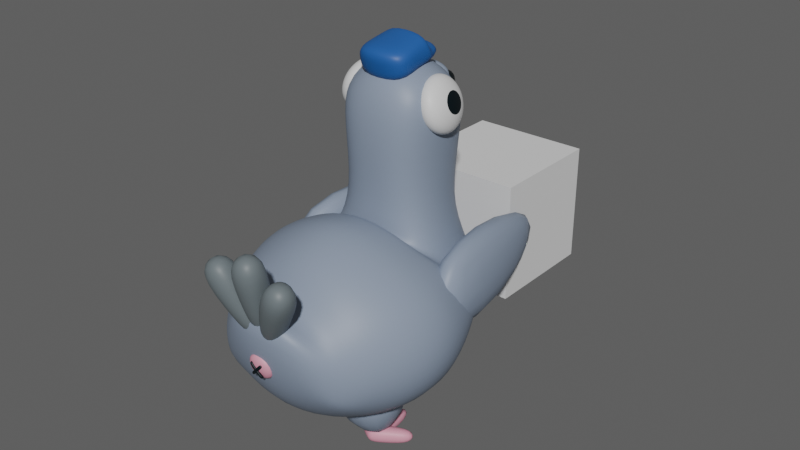 # Source: player.blend  (saved by Blender 4.0.36; exported with 4.5.12 LTS)
import bpy
from mathutils import Matrix  # noqa: F401  (used for matrix-valued properties, if any)

bpy.ops.wm.read_factory_settings(use_empty=True)
scene = bpy.context.scene
scene.name = 'Scene'

# ---- collections
col_collection = bpy.data.collections.new('Collection'); scene.collection.children.link(col_collection)

# ---- materials (node trees are filled in below, after node groups)
mat_material_006 = bpy.data.materials.new('Material.006')
mat_material_006.use_transparent_shadow = False
mat_material_003 = bpy.data.materials.new('Material.003')
mat_material_003.use_transparent_shadow = False
mat_material_001 = bpy.data.materials.new('Material.001')
mat_material_001.use_transparent_shadow = False
mat_material_002 = bpy.data.materials.new('Material.002')
mat_material_002.use_transparent_shadow = False
mat_material_004 = bpy.data.materials.new('Material.004')
mat_material_004.use_transparent_shadow = False
mat_material_005 = bpy.data.materials.new('Material.005')
mat_material_005.use_transparent_shadow = False
mat_material_007 = bpy.data.materials.new('Material.007')
mat_material_007.use_transparent_shadow = False

# ---- material node trees
mat_material_006.use_nodes = True; mat_material_006.node_tree.nodes.clear()
_N = mat_material_006.node_tree.nodes; _L = mat_material_006.node_tree.links
n0 = _N.new('ShaderNodeBsdfPrincipled'); n0.name = 'Principled BSDF'; n0.location = (10, 300)
n0.inputs[0].default_value = (0.02095, 0.102, 0.3917, 1.0)
n0.inputs[3].default_value = 1.45
n1 = _N.new('ShaderNodeOutputMaterial'); n1.name = 'Material Output'; n1.location = (300, 300)
_L.new(n0.outputs[0], n1.inputs[0])
n1.is_active_output = True
mat_material_003.use_nodes = True; mat_material_003.node_tree.nodes.clear()
_N = mat_material_003.node_tree.nodes; _L = mat_material_003.node_tree.links
n0 = _N.new('ShaderNodeBsdfPrincipled'); n0.name = 'Principled BSDF'; n0.location = (10, 300)
n0.inputs[0].default_value = (0.2664, 0.3185, 0.4232, 1.0)
n0.inputs[3].default_value = 1.45
n1 = _N.new('ShaderNodeOutputMaterial'); n1.name = 'Material Output'; n1.location = (300, 300)
_L.new(n0.outputs[0], n1.inputs[0])
n1.is_active_output = True
mat_material_001.use_nodes = True; mat_material_001.node_tree.nodes.clear()
_N = mat_material_001.node_tree.nodes; _L = mat_material_001.node_tree.links
n0 = _N.new('ShaderNodeBsdfPrincipled'); n0.name = 'Principled BSDF'; n0.location = (10, 300)
n0.inputs[3].default_value = 1.45
n1 = _N.new('ShaderNodeOutputMaterial'); n1.name = 'Material Output'; n1.location = (300, 300)
_L.new(n0.outputs[0], n1.inputs[0])
n1.is_active_output = True
mat_material_002.use_nodes = True; mat_material_002.node_tree.nodes.clear()
_N = mat_material_002.node_tree.nodes; _L = mat_material_002.node_tree.links
n0 = _N.new('ShaderNodeBsdfPrincipled'); n0.name = 'Principled BSDF'; n0.location = (10, 300)
n0.inputs[0].default_value = (0.0, 0.006049, 0.009721, 1.0)
n0.inputs[3].default_value = 1.45
n1 = _N.new('ShaderNodeOutputMaterial'); n1.name = 'Material Output'; n1.location = (300, 300)
_L.new(n0.outputs[0], n1.inputs[0])
n1.is_active_output = True
mat_material_004.use_nodes = True; mat_material_004.node_tree.nodes.clear()
_N = mat_material_004.node_tree.nodes; _L = mat_material_004.node_tree.links
n0 = _N.new('ShaderNodeBsdfPrincipled'); n0.name = 'Principled BSDF'; n0.location = (10, 300)
n0.inputs[0].default_value = (0.0, 0.006049, 0.009721, 1.0)
n0.inputs[3].default_value = 1.45
n1 = _N.new('ShaderNodeOutputMaterial'); n1.name = 'Material Output'; n1.location = (300, 300)
_L.new(n0.outputs[0], n1.inputs[0])
n1.is_active_output = True
mat_material_005.use_nodes = True; mat_material_005.node_tree.nodes.clear()
_N = mat_material_005.node_tree.nodes; _L = mat_material_005.node_tree.links
n0 = _N.new('ShaderNodeBsdfPrincipled'); n0.name = 'Principled BSDF'; n0.location = (10, 300)
n0.inputs[0].default_value = (0.1635, 0.1942, 0.2088, 1.0)
n0.inputs[3].default_value = 1.45
n1 = _N.new('ShaderNodeOutputMaterial'); n1.name = 'Material Output'; n1.location = (300, 300)
_L.new(n0.outputs[0], n1.inputs[0])
n1.is_active_output = True
mat_material_007.use_nodes = True; mat_material_007.node_tree.nodes.clear()
_N = mat_material_007.node_tree.nodes; _L = mat_material_007.node_tree.links
n0 = _N.new('ShaderNodeBsdfPrincipled'); n0.name = 'Principled BSDF'; n0.location = (10, 300)
n0.inputs[0].default_value = (0.8057, 0.3209, 0.4517, 1.0)
n0.inputs[3].default_value = 1.45
n1 = _N.new('ShaderNodeOutputMaterial'); n1.name = 'Material Output'; n1.location = (300, 300)
_L.new(n0.outputs[0], n1.inputs[0])
n1.is_active_output = True

# ---- world
world_world = bpy.data.worlds.new('World'); scene.world = world_world
world_world.use_nodes = True; world_world.node_tree.nodes.clear()
_N = world_world.node_tree.nodes; _L = world_world.node_tree.links
n0 = _N.new('ShaderNodeOutputWorld'); n0.name = 'World Output'; n0.location = (300, 300)
n1 = _N.new('ShaderNodeBackground'); n1.name = 'Background'; n1.location = (10, 300)
n1.inputs[0].default_value = (0.1197, 0.1197, 0.1197, 1.0)
_L.new(n1.outputs[0], n0.inputs[0])
n0.is_active_output = True
world_world.color = (0.05088, 0.05088, 0.05088)
world_world.use_sun_shadow = False
world_world.sun_shadow_jitter_overblur = 0.0

# ---- meshes
me_cube_017 = bpy.data.meshes.new('Cube.017')
me_cube_017.from_pydata([(-0.1309, 10.73, 2.512), (-0.562, 11.51, 7.112), (-0.1309, 11.28, 2.512), (-0.562, 12.51, 7.112), (0.4169, 10.73, 2.512), (0.7431, 11.51, 7.112), (0.4169, 11.28, 2.512), (0.7431, 12.51, 7.112), (-1.145, 10.84, 4.828), (-1.145, 12.97, 4.828), (1.374, 12.97, 4.828), (1.374, 10.84, 4.828), (-1.088, 10.92, 5.172), (-1.088, 12.92, 5.172), (1.31, 12.92, 5.172), (1.31, 10.92, 5.172), (-0.7633, 11.29, 6.437), (-0.7633, 12.66, 6.437), (0.9586, 12.66, 6.437), (0.9586, 11.29, 6.437), (-1.427, 12.86, 3.67), (1.684, 12.86, 3.67), (1.684, 10.05, 3.67), (-1.427, 10.05, 3.67), (1.944, 4.213, 10.64), (2.178, 4.506, 15.27), (1.823, 9.977, 10.07), (1.943, 10.88, 15.0), (3.354, 11.19, 6.591), (3.837, 3.597, 8.608), (5.115, -4.37, 3.945), (4.694, -5.033, 8.097), (3.543, -10.21, 4.588), (3.208, -9.797, 7.272), (-0.1377, 10.71, 9.85), (-0.2108, 11.77, 15.88), (-0.0645, 2.668, 10.88), (-0.1662, 3.357, 16.27), (-0.004974, 11.75, 4.535), (-0.04659, 2.046, 10.12), (0.1533, -5.018, 1.492), (-0.01924, -4.027, 10.67), (0.2275, -12.62, 4.897), (0.06555, -10.43, 8.162), (4.95, -0.04732, 8.419), (5.177, 3.117, 4.306), (0.1008, 4.223, 1.254), (-0.0414, -0.3337, 10.64), (1.232, 11.69, 15.59), (2.074, 11.02, 13.44), (2.181, 7.114, 10.36), (2.301, 7.741, 15.54), (2.121, 4.054, 13.75), (1.107, 2.907, 10.8), (4.167, 6.454, 7.242), (2.259, 2.301, 9.58), (2.473, 11.32, 7.943), (2.841, 3.632, 8.582), (5.622, -4.726, 6.037), (2.634, -4.725, 9.644), (4.48, 2.045, 8.502), (5.433, -0.5498, 4.019), (3.512, -10.37, 5.918), (1.898, -10.25, 7.772), (3.945, -7.859, 7.763), (4.164, -7.823, 4.309), (0.9327, 10.62, 9.988), (1.264, 3.648, 15.96), (1.768, 12.07, 5.439), (3.105, -4.521, 2.502), (2.305, -11.85, 5.109), (-0.05566, -9.032, 2.56), (0.01388, -7.242, 9.932), (0.2475, -13.51, 9.022), (0.1286, -0.4527, 1.304), (-0.02933, 2.043, 9.169), (-0.03532, -1.836, 10.81), (-0.2074, 7.606, 17.1), (-0.05002, 12.22, 6.862), (-0.1189, 2.186, 14.06), (-0.1739, 12.68, 13.54), (5.044, -2.394, 8.297), (4.295, 8.508, 5.676), (0.03981, 9.594, 2.797), (-0.04536, 1.004, 10.41), (2.802, -0.5367, 9.815), (5.82, 1.511, 6.422), (3.043, 4.235, 2.396), (1.121, 12.51, 13.47), (2.424, 7.553, 13.61), (1.294, 12.35, 7.339), (3.085, 6.515, 7.876), (4.744, -7.941, 5.939), (3.26, -0.2666, 2.454), (6.011, -1.519, 6.198), (1.86, -12.99, 8.923), (2.477, -8.332, 3.204), (2.222, -7.635, 9.095), (1.674, 2.311, 8.976), (2.834, -2.394, 9.831), (1.211, 7.736, 16.73), (1.183, 2.484, 13.94), (2.586, 1.095, 9.72), (5.07, 4.297, 6.736), (2.402, 9.757, 3.881), (-2.082, 4.116, 10.58), (-2.486, 4.394, 15.2), (-2.011, 9.885, 10.01), (-2.32, 10.77, 14.93), (-3.428, 11.02, 6.483), (-3.891, 3.411, 8.486), (-4.901, -4.611, 3.787), (-4.622, -5.258, 7.95), (-3.282, -10.38, 4.48), (-3.05, -9.948, 7.173), (-4.952, -0.2865, 8.262), (-5.068, 2.869, 4.144), (-1.641, 11.63, 15.55), (-2.395, 10.91, 13.37), (-2.344, 7.005, 10.29), (-2.659, 7.621, 15.46), (-2.369, 3.945, 13.68), (-1.235, 2.85, 10.76), (-4.206, 6.252, 7.109), (-2.333, 2.19, 9.507), (-2.599, 11.2, 7.863), (-2.895, 3.493, 8.491), (-5.479, -4.994, 5.862), (-2.625, -4.852, 9.561), (-4.511, 1.828, 8.36), (-5.268, -0.8083, 3.85), (-3.298, -10.53, 5.81), (-1.753, -10.34, 7.714), (-3.828, -8.047, 7.639), (-4.131, -8.216, 3.993), (-1.17, 11.12, 9.833), (-1.588, 3.579, 15.92), (-1.813, 11.98, 5.382), (-2.839, -4.664, 2.407), (-1.865, -11.95, 5.043), (-5.012, -2.637, 8.138), (-4.303, 8.301, 5.539), (-2.85, -0.6732, 9.725), (-5.767, 1.231, 6.239), (-2.88, 4.092, 2.302), (-1.463, 12.44, 13.42), (-2.709, 7.429, 13.53), (-1.412, 12.28, 7.296), (-3.149, 6.365, 7.778), (-4.559, -8.166, 5.791), (-3.044, -0.4189, 2.354), (-5.913, -1.807, 6.009), (-1.366, -13.07, 8.872), (-2.618, -8.455, 3.123), (-2.158, -7.741, 9.026), (-1.727, 2.229, 8.922), (-2.86, -2.531, 9.741), (-1.612, 7.668, 16.68), (-1.419, 2.421, 13.89), (-2.651, 0.9681, 9.637), (-5.064, 4.052, 6.575), (-2.361, 9.642, 3.806), (2.338, 9.849, 14.99), (2.665, 8.806, 14.81), (2.525, 9.587, 14.54), (2.299, 10.07, 14.32), (2.024, 10.18, 14.17), (1.74, 9.899, 14.14), (1.491, 9.273, 14.21), (1.314, 8.396, 14.37), (2.76, 8.402, 14.64), (2.701, 8.84, 14.22), (2.53, 9.093, 13.9), (2.274, 9.122, 13.72), (1.971, 8.923, 13.72), (1.667, 8.526, 13.89), (1.41, 7.992, 14.2), (2.825, 7.844, 14.58), (2.82, 7.81, 14.12), (2.685, 7.747, 13.76), (2.441, 7.665, 13.58), (2.126, 7.577, 13.58), (1.786, 7.496, 13.78), (1.474, 7.434, 14.15), (2.84, 7.282, 14.66), (2.849, 6.771, 14.26), (2.723, 6.39, 13.94), (2.482, 6.196, 13.77), (2.164, 6.22, 13.76), (1.815, 6.457, 13.92), (1.49, 6.872, 14.22), (2.803, 6.866, 14.84), (2.78, 6.003, 14.6), (2.634, 5.386, 14.39), (2.386, 5.11, 14.25), (2.074, 5.216, 14.21), (1.747, 5.689, 14.26), (1.453, 6.456, 14.41), (2.724, 6.708, 15.09), (2.633, 5.711, 15.06), (2.441, 5.004, 14.99), (2.177, 4.697, 14.9), (1.882, 4.834, 14.81), (1.599, 5.397, 14.72), (1.373, 6.298, 14.65), (2.622, 6.85, 15.33), (2.446, 5.973, 15.5), (2.197, 5.347, 15.57), (1.913, 5.068, 15.53), (1.637, 5.177, 15.39), (1.412, 5.659, 15.17), (1.272, 6.44, 14.9), (2.699, 7.845, 15.09), (2.527, 7.254, 15.51), (2.269, 6.72, 15.82), (1.966, 6.323, 15.99), (1.663, 6.123, 15.99), (1.407, 6.153, 15.81), (1.236, 6.406, 15.49), (1.176, 6.844, 15.07), (1.237, 7.401, 14.62), (2.463, 7.812, 15.56), (2.151, 7.75, 15.93), (1.811, 7.669, 16.13), (1.495, 7.581, 16.13), (1.252, 7.499, 15.95), (1.117, 7.436, 15.59), (1.112, 7.402, 15.12), (2.447, 8.374, 15.49), (2.122, 8.789, 15.79), (1.773, 9.026, 15.95), (1.454, 9.05, 15.94), (1.214, 8.856, 15.77), (1.088, 8.475, 15.45), (1.096, 7.964, 15.05), (2.484, 8.79, 15.3), (2.19, 9.557, 15.45), (1.862, 10.03, 15.5), (1.551, 10.14, 15.45), (1.303, 9.86, 15.32), (1.156, 9.243, 15.11), (1.133, 8.38, 14.86), (2.564, 8.948, 15.06), (2.055, 10.41, 14.9), (1.759, 10.55, 14.81), (1.496, 10.24, 14.72), (1.304, 9.535, 14.65), (1.213, 8.538, 14.62), (-2.669, 9.767, 14.88), (-2.996, 8.735, 14.68), (-2.818, 9.495, 14.41), (-2.561, 9.955, 14.19), (-2.264, 10.04, 14.07), (-1.972, 9.748, 14.06), (-1.73, 9.114, 14.15), (-1.574, 8.237, 14.35), (-3.08, 8.328, 14.5), (-2.974, 8.744, 14.07), (-2.764, 8.974, 13.76), (-2.484, 8.982, 13.6), (-2.175, 8.767, 13.62), (-1.885, 8.363, 13.82), (-1.658, 7.83, 14.17), (-3.146, 7.772, 14.44), (-3.094, 7.717, 13.96), (-2.921, 7.631, 13.61), (-2.654, 7.528, 13.44), (-2.332, 7.425, 13.48), (-2.005, 7.335, 13.71), (-1.723, 7.274, 14.11), (-3.174, 7.215, 14.52), (-3.147, 6.687, 14.11), (-2.991, 6.286, 13.8), (-2.729, 6.073, 13.65), (-2.401, 6.08, 13.67), (-2.058, 6.306, 13.86), (-1.752, 6.717, 14.19), (-3.159, 6.806, 14.71), (-3.118, 5.932, 14.47), (-2.953, 5.299, 14.28), (-2.688, 5.005, 14.16), (-2.364, 5.093, 14.14), (-2.03, 5.551, 14.22), (-1.736, 6.308, 14.38), (-3.103, 6.656, 14.97), (-3.016, 5.653, 14.95), (-2.819, 4.935, 14.9), (-2.543, 4.611, 14.84), (-2.23, 4.729, 14.77), (-1.927, 5.272, 14.7), (-1.681, 6.158, 14.64), (-3.023, 6.803, 15.23), (-2.867, 5.926, 15.42), (-2.625, 5.291, 15.52), (-2.333, 4.996, 15.5), (-2.036, 5.085, 15.38), (-1.778, 5.545, 15.17), (-1.6, 6.305, 14.9), (-3.068, 7.789, 14.97), (-2.939, 7.209, 15.41), (-2.712, 6.677, 15.75), (-2.422, 6.272, 15.95), (-2.113, 6.058, 15.98), (-1.833, 6.066, 15.82), (-1.623, 6.295, 15.5), (-1.516, 6.711, 15.08), (-1.529, 7.25, 14.61), (-2.874, 7.766, 15.47), (-2.591, 7.704, 15.86), (-2.265, 7.615, 16.1), (-1.943, 7.511, 16.13), (-1.675, 7.409, 15.96), (-1.503, 7.323, 15.61), (-1.451, 7.268, 15.14), (-2.845, 8.323, 15.39), (-2.538, 8.734, 15.72), (-2.195, 8.96, 15.91), (-1.868, 8.967, 15.92), (-1.606, 8.754, 15.77), (-1.45, 8.352, 15.47), (-1.422, 7.825, 15.06), (-2.86, 8.731, 15.19), (-2.567, 9.489, 15.36), (-2.233, 9.947, 15.43), (-1.908, 10.03, 15.41), (-1.643, 9.74, 15.3), (-1.478, 9.108, 15.1), (-1.438, 8.233, 14.86), (-2.916, 8.882, 14.93), (-2.366, 10.31, 14.81), (-2.053, 10.43, 14.73), (-1.777, 10.1, 14.67), (-1.581, 9.386, 14.62), (-1.493, 8.384, 14.6), (-1.425, 9.681, 13.39), (-1.47, 9.879, 15.82), (-0.6752, 14.91, 14.05), (-0.6928, 14.99, 15.0), (1.173, 9.744, 13.43), (1.128, 9.942, 15.86), (0.3361, 14.93, 14.07), (0.3185, 15.01, 15.01), (-1.474, 3.952, 15.76), (-1.496, 3.376, 17.22), (-1.51, 8.706, 16.18), (-1.27, 8.096, 17.64), (1.206, 4.017, 15.81), (1.184, 3.441, 17.26), (1.17, 8.771, 16.23), (0.8843, 8.148, 17.67), (-1.485, 3.664, 16.49), (-1.522, 8.418, 16.91), (1.158, 8.483, 16.95), (1.195, 3.729, 16.53), (-1.492, 6.329, 15.97), (-1.515, 5.753, 17.43), (1.188, 6.394, 16.02), (1.165, 5.818, 17.47), (1.177, 6.106, 16.74), (-1.503, 6.041, 16.7), (-1.293, 10.39, 17.02), (-1.284, 10.63, 16.42), (0.9108, 10.68, 16.46), (0.9014, 10.44, 17.05), (-1.268, 7.761, 17.61), (1.173, 8.354, 16.19), (-1.519, 8.001, 16.87), (-1.507, 8.289, 16.15), (0.8869, 7.813, 17.64), (1.161, 8.066, 16.92), (-0.3139, -12.37, 7.38), (-0.6504, -13.79, 9.368), (-0.3279, -10.56, 7.538), (-0.6737, -10.77, 9.632), (0.6161, -12.35, 7.394), (0.8976, -13.75, 9.393), (0.6021, -10.54, 7.553), (0.8743, -10.74, 9.657), (-0.784, -14.78, 11.34), (-0.8105, -11.36, 11.64), (0.9453, -11.32, 11.67), (0.9718, -14.74, 11.37), (-0.07447, -12.37, 7.315), (0.5663, -13.77, 9.24), (0.003798, -10.56, 7.455), (0.6966, -10.75, 9.473), (0.7641, -12.39, 6.939), (1.962, -13.79, 8.613), (0.8424, -10.57, 7.079), (2.092, -10.77, 8.846), (1.385, -14.76, 11.06), (1.532, -11.33, 11.33), (3.116, -11.35, 10.62), (2.968, -14.78, 10.35), (0.4355, -12.36, 7.323), (-0.2573, -13.79, 9.227), (0.3299, -10.55, 7.46), (-0.433, -10.78, 9.455), (-0.3886, -12.41, 6.92), (-1.629, -13.88, 8.557), (-0.4941, -10.6, 7.057), (-1.805, -10.87, 8.785), (-1.129, -14.82, 11.02), (-1.328, -11.4, 11.28), (-2.884, -11.5, 10.52), (-2.685, -14.91, 10.26), (-4.523, -8.079, 4.449), (-4.582, 3.924, 4.301), (-2.859, -3.835, 0.5086), (-2.874, -0.7249, 0.4702), (1.476, -8.007, 3.667), (1.417, 3.997, 3.519), (-1.304, -3.817, 0.3058), (-1.32, -0.706, 0.2674), (-1.902, -3.783, 0.7527), (-1.444, -2.356, 0.964), (-2.64, -2.826, 0.7139), (-2.182, -1.4, 0.9252), (-1.745, -3.451, -0.04344), (-1.287, -2.024, 0.1679), (-2.482, -2.494, -0.08228), (-2.024, -1.068, 0.129), (-3.49, 0.1823, 0.7798), (-3.877, -1.024, 0.6011), (-3.744, -0.7435, -0.07228), (-3.357, 0.4631, 0.1064), (-2.391, -3.344, 0.03785), (-2.407, -3.276, 0.8617), (-2.402, -1.596, 0.006012), (-2.417, -1.528, 0.8299), (-1.509, -3.322, 0.05182), (-1.525, -3.255, 0.8757), (-1.52, -1.574, 0.01998), (-1.535, -1.507, 0.8439), (-2.371, 2.519, 0.6937), (-2.358, 2.462, -0.003183), (-1.612, 2.48, 0.008636), (-1.625, 2.537, 0.7055), (-2.565, -2.201, 0.01431), (-2.581, -2.134, 0.8382), (-1.825, -1.25, 0.00914), (-1.84, -1.183, 0.833), (-2.086, -3.668, 0.0487), (-2.101, -3.601, 0.8726), (-1.346, -2.717, 0.04352), (-1.361, -2.65, 0.8674), (-0.5117, 0.3551, 0.7631), (-0.4987, 0.2982, 0.0663), (-0.09339, -0.9425, 0.09538), (-0.1064, -0.8856, 0.7922), (2.092, -3.686, 0.816), (2.55, -2.26, 1.027), (1.355, -2.73, 0.7771), (1.812, -1.303, 0.9884), (2.25, -3.354, 0.01983), (2.707, -1.928, 0.2311), (1.512, -2.398, -0.01901), (1.97, -0.9714, 0.1923), (0.5043, 0.2788, 0.8431), (0.1171, -0.9278, 0.6644), (0.2503, -0.647, -0.009008), (0.6375, 0.5595, 0.1697), (1.603, -3.247, 0.1011), (1.587, -3.18, 0.925), (1.593, -1.499, 0.06928), (1.577, -1.432, 0.8932), (2.485, -3.226, 0.1151), (2.469, -3.159, 0.939), (2.475, -1.478, 0.08325), (2.459, -1.411, 0.9071), (1.623, 2.615, 0.7569), (1.636, 2.559, 0.06009), (2.382, 2.577, 0.0719), (2.369, 2.633, 0.7687), (1.429, -2.104, 0.07758), (1.413, -2.037, 0.9015), (2.169, -1.154, 0.07241), (2.154, -1.087, 0.8963), (1.908, -3.571, 0.112), (1.893, -3.504, 0.9359), (2.649, -2.621, 0.1068), (2.633, -2.553, 0.9307), (3.482, 0.4515, 0.8264), (3.495, 0.3947, 0.1296), (3.901, -0.846, 0.1587), (3.888, -0.7892, 0.8555), (-1.482, -8.091, 3.461), (-1.568, 3.912, 3.312), (1.535, -3.75, 0.3284), (1.513, -0.6394, 0.2897), (4.424, -7.853, 4.713), (4.337, 4.15, 4.564), (3.065, -3.688, 0.6528), (3.043, -0.5779, 0.6142), (-1.22, 10.65, 14.69), (-1.236, 10.72, 15.52), (-1.23, 12.4, 14.65), (-1.246, 12.46, 15.49), (0.8388, 10.7, 14.72), (0.8232, 10.77, 15.55), (0.8286, 12.45, 14.69), (0.813, 12.51, 15.52), (-0.2058, 12.6, 14.89), (-0.2242, 12.68, 15.88), (-0.1938, 10.53, 14.93), (-0.2122, 10.61, 15.91), (-0.6082, 11.33, 6.621), (-1.259, 10.54, 8.679), (-0.618, 12.71, 6.691), (-1.273, 12.53, 8.779), (0.7803, 11.37, 6.643), (1.366, 10.61, 8.72), (0.7706, 12.75, 6.713), (1.352, 12.59, 8.82), (-0.9337, 10.94, 7.65), (-0.9456, 12.62, 7.735), (1.061, 12.67, 7.767), (1.073, 10.99, 7.682), (-0.1967, -13.08, 6.331), (-0.07616, -13.09, 6.438), (-0.1988, -12.76, 6.342), (-0.0783, -12.77, 6.449), (0.4449, -12.97, 5.703), (0.5655, -12.98, 5.81), (0.4428, -12.65, 5.713), (0.5633, -12.66, 5.821), (0.315, -12.75, 5.837), (0.1866, -12.77, 5.962), (0.05832, -12.79, 6.088), (-0.07, -12.81, 6.214), (0.05051, -12.82, 6.321), (0.1788, -12.8, 6.195), (0.3072, -12.78, 6.069), (0.4355, -12.76, 5.944), (-0.06787, -13.13, 6.203), (0.06046, -13.11, 6.078), (0.1888, -13.08, 5.952), (0.3171, -13.06, 5.826), (0.4376, -13.08, 5.934), (0.3093, -13.1, 6.059), (0.181, -13.12, 6.185), (0.05265, -13.14, 6.31), (0.556, -13.02, 6.344), (0.4319, -13.04, 6.448), (0.5539, -12.7, 6.355), (0.4297, -12.72, 6.458), (-0.06361, -12.94, 5.696), (-0.1878, -12.96, 5.8), (-0.06575, -12.63, 5.707), (-0.1899, -12.64, 5.81), (0.05892, -12.75, 5.833), (0.1828, -12.77, 5.962), (0.3068, -12.78, 6.092), (0.4307, -12.8, 6.221), (0.3066, -12.82, 6.325), (0.1826, -12.8, 6.195), (0.05871, -12.79, 6.065), (-0.06521, -12.77, 5.936), (0.4328, -13.12, 6.211), (0.3089, -13.1, 6.082), (0.185, -13.08, 5.952), (0.06106, -13.07, 5.822), (-0.06308, -13.09, 5.926), (0.06085, -13.1, 6.055), (0.1848, -13.12, 6.185), (0.3087, -13.13, 6.314), (-0.5834, -12.71, 5.318), (-0.605, -13.39, 6.736), (-0.5957, -11.19, 5.479), (-0.6173, -11.86, 6.897), (0.9711, -12.67, 5.343), (0.9495, -13.35, 6.761), (0.9588, -11.15, 5.503), (0.9373, -11.82, 6.922), (-4.089, 19.99, 8.712), (-4.181, 20.26, 5.99), (-5.935, -0.7538, 10.27), (-6.148, -0.1302, 3.987), (-2.69, 19.82, 8.667), (-2.783, 20.09, 5.945), (-2.709, -1.137, 10.16), (-2.922, -0.513, 3.883), (3.734, 20.18, 8.836), (3.922, 20.45, 6.118), (5.777, -0.4709, 10.45), (6.21, 0.1684, 4.183), (2.34, 19.94, 8.747), (2.528, 20.22, 6.029), (2.562, -1.009, 10.25), (2.995, -0.3701, 3.976)], [], [(16, 1, 3, 17), (17, 3, 7, 18), (18, 7, 5, 19), (19, 5, 1, 16), (2, 6, 4, 0), (7, 3, 1, 5), (22, 11, 8, 23), (21, 10, 11, 22), (20, 9, 10, 21), (23, 8, 9, 20), (11, 15, 12, 8), (10, 14, 15, 11), (9, 13, 14, 10), (8, 12, 13, 9), (15, 19, 16, 12), (14, 18, 19, 15), (13, 17, 18, 14), (12, 16, 17, 13), (0, 23, 20, 2), (2, 20, 21, 6), (6, 21, 22, 4), (4, 22, 23, 0), (34, 80, 88, 66), (80, 35, 48, 88), (88, 48, 27, 49), (66, 88, 49, 26), (26, 49, 89, 50), (49, 27, 51, 89), (89, 51, 25, 52), (50, 89, 52, 24), (34, 66, 90, 78), (66, 26, 56, 90), (90, 56, 28, 68), (78, 90, 68, 38), (26, 50, 91, 56), (50, 24, 57, 91), (91, 57, 29, 54), (56, 91, 54, 28), (30, 58, 92, 65), (58, 31, 64, 92), (92, 64, 33, 62), (65, 92, 62, 32), (46, 87, 93, 74), (87, 45, 61, 93), (93, 61, 30, 69), (74, 93, 69, 40), (45, 86, 94, 61), (86, 44, 81, 94), (94, 81, 31, 58), (61, 94, 58, 30), (42, 70, 95, 73), (70, 32, 62, 95), (95, 62, 33, 63), (73, 95, 63, 43), (40, 69, 96, 71), (69, 30, 65, 96), (96, 65, 32, 70), (71, 96, 70, 42), (31, 59, 97, 64), (59, 41, 72, 97), (97, 72, 43, 63), (64, 97, 63, 33), (24, 53, 98, 57), (53, 36, 75, 98), (98, 75, 39, 55), (57, 98, 55, 29), (44, 85, 99, 81), (85, 47, 76, 99), (99, 76, 41, 59), (81, 99, 59, 31), (27, 48, 100, 51), (48, 35, 77, 100), (100, 77, 37, 67), (51, 100, 67, 25), (24, 52, 101, 53), (52, 25, 67, 101), (101, 67, 37, 79), (53, 101, 79, 36), (29, 55, 102, 60), (55, 39, 84, 102), (102, 84, 47, 85), (60, 102, 85, 44), (28, 54, 103, 82), (54, 29, 60, 103), (103, 60, 44, 86), (82, 103, 86, 45), (38, 68, 104, 83), (68, 28, 82, 104), (104, 82, 45, 87), (83, 104, 87, 46), (34, 135, 145, 80), (80, 145, 117, 35), (145, 118, 108, 117), (135, 107, 118, 145), (107, 119, 146, 118), (118, 146, 120, 108), (146, 121, 106, 120), (119, 105, 121, 146), (34, 78, 147, 135), (135, 147, 125, 107), (147, 137, 109, 125), (78, 38, 137, 147), (107, 125, 148, 119), (119, 148, 126, 105), (148, 123, 110, 126), (125, 109, 123, 148), (111, 134, 149, 127), (127, 149, 133, 112), (149, 131, 114, 133), (134, 113, 131, 149), (46, 74, 150, 144), (144, 150, 130, 116), (150, 138, 111, 130), (74, 40, 138, 150), (116, 130, 151, 143), (143, 151, 140, 115), (151, 127, 112, 140), (130, 111, 127, 151), (42, 73, 152, 139), (139, 152, 131, 113), (152, 132, 114, 131), (73, 43, 132, 152), (40, 71, 153, 138), (138, 153, 134, 111), (153, 139, 113, 134), (71, 42, 139, 153), (112, 133, 154, 128), (128, 154, 72, 41), (154, 132, 43, 72), (133, 114, 132, 154), (105, 126, 155, 122), (122, 155, 75, 36), (155, 124, 39, 75), (126, 110, 124, 155), (115, 140, 156, 142), (142, 156, 76, 47), (156, 128, 41, 76), (140, 112, 128, 156), (108, 120, 157, 117), (117, 157, 77, 35), (157, 136, 37, 77), (120, 106, 136, 157), (105, 122, 158, 121), (121, 158, 136, 106), (158, 79, 37, 136), (122, 36, 79, 158), (110, 129, 159, 124), (124, 159, 84, 39), (159, 142, 47, 84), (129, 115, 142, 159), (109, 141, 160, 123), (123, 160, 129, 110), (160, 143, 115, 129), (141, 116, 143, 160), (38, 83, 161, 137), (137, 161, 141, 109), (161, 144, 116, 141), (83, 46, 144, 161), (244, 243, 165, 166), (162, 242, 163, 164), (247, 246, 168, 169), (245, 244, 166, 167), (243, 162, 164, 165), (242, 212, 163), (220, 247, 169), (246, 245, 167, 168), (169, 168, 175, 176), (167, 166, 173, 174), (165, 164, 171, 172), (163, 212, 170), (220, 169, 176), (168, 167, 174, 175), (166, 165, 172, 173), (164, 163, 170, 171), (170, 212, 177), (220, 176, 183), (175, 174, 181, 182), (173, 172, 179, 180), (171, 170, 177, 178), (176, 175, 182, 183), (174, 173, 180, 181), (172, 171, 178, 179), (182, 181, 188, 189), (180, 179, 186, 187), (178, 177, 184, 185), (183, 182, 189, 190), (181, 180, 187, 188), (179, 178, 185, 186), (177, 212, 184), (220, 183, 190), (190, 189, 196, 197), (188, 187, 194, 195), (186, 185, 192, 193), (184, 212, 191), (220, 190, 197), (189, 188, 195, 196), (187, 186, 193, 194), (185, 184, 191, 192), (195, 194, 201, 202), (193, 192, 199, 200), (191, 212, 198), (220, 197, 204), (196, 195, 202, 203), (194, 193, 200, 201), (192, 191, 198, 199), (197, 196, 203, 204), (220, 204, 211), (203, 202, 209, 210), (201, 200, 207, 208), (199, 198, 205, 206), (204, 203, 210, 211), (202, 201, 208, 209), (200, 199, 206, 207), (198, 212, 205), (208, 207, 215, 216), (206, 205, 213, 214), (211, 210, 218, 219), (209, 208, 216, 217), (207, 206, 214, 215), (205, 212, 213), (220, 211, 219), (210, 209, 217, 218), (219, 218, 226, 227), (217, 216, 224, 225), (215, 214, 222, 223), (213, 212, 221), (220, 219, 227), (218, 217, 225, 226), (216, 215, 223, 224), (214, 213, 221, 222), (223, 222, 229, 230), (221, 212, 228), (220, 227, 234), (226, 225, 232, 233), (224, 223, 230, 231), (222, 221, 228, 229), (227, 226, 233, 234), (225, 224, 231, 232), (220, 234, 241), (233, 232, 239, 240), (231, 230, 237, 238), (229, 228, 235, 236), (234, 233, 240, 241), (232, 231, 238, 239), (230, 229, 236, 237), (228, 212, 235), (236, 235, 242, 162), (241, 240, 246, 247), (239, 238, 244, 245), (237, 236, 162, 243), (235, 212, 242), (220, 241, 247), (240, 239, 245, 246), (238, 237, 243, 244), (330, 329, 251, 252), (248, 328, 249, 250), (333, 332, 254, 255), (331, 330, 252, 253), (329, 248, 250, 251), (328, 298, 249), (306, 333, 255), (332, 331, 253, 254), (255, 254, 261, 262), (253, 252, 259, 260), (251, 250, 257, 258), (249, 298, 256), (306, 255, 262), (254, 253, 260, 261), (252, 251, 258, 259), (250, 249, 256, 257), (256, 298, 263), (306, 262, 269), (261, 260, 267, 268), (259, 258, 265, 266), (257, 256, 263, 264), (262, 261, 268, 269), (260, 259, 266, 267), (258, 257, 264, 265), (268, 267, 274, 275), (266, 265, 272, 273), (264, 263, 270, 271), (269, 268, 275, 276), (267, 266, 273, 274), (265, 264, 271, 272), (263, 298, 270), (306, 269, 276), (276, 275, 282, 283), (274, 273, 280, 281), (272, 271, 278, 279), (270, 298, 277), (306, 276, 283), (275, 274, 281, 282), (273, 272, 279, 280), (271, 270, 277, 278), (281, 280, 287, 288), (279, 278, 285, 286), (277, 298, 284), (306, 283, 290), (282, 281, 288, 289), (280, 279, 286, 287), (278, 277, 284, 285), (283, 282, 289, 290), (306, 290, 297), (289, 288, 295, 296), (287, 286, 293, 294), (285, 284, 291, 292), (290, 289, 296, 297), (288, 287, 294, 295), (286, 285, 292, 293), (284, 298, 291), (294, 293, 301, 302), (292, 291, 299, 300), (297, 296, 304, 305), (295, 294, 302, 303), (293, 292, 300, 301), (291, 298, 299), (306, 297, 305), (296, 295, 303, 304), (305, 304, 312, 313), (303, 302, 310, 311), (301, 300, 308, 309), (299, 298, 307), (306, 305, 313), (304, 303, 311, 312), (302, 301, 309, 310), (300, 299, 307, 308), (309, 308, 315, 316), (307, 298, 314), (306, 313, 320), (312, 311, 318, 319), (310, 309, 316, 317), (308, 307, 314, 315), (313, 312, 319, 320), (311, 310, 317, 318), (306, 320, 327), (319, 318, 325, 326), (317, 316, 323, 324), (315, 314, 321, 322), (320, 319, 326, 327), (318, 317, 324, 325), (316, 315, 322, 323), (314, 298, 321), (322, 321, 328, 248), (327, 326, 332, 333), (325, 324, 330, 331), (323, 322, 248, 329), (321, 298, 328), (306, 327, 333), (326, 325, 331, 332), (324, 323, 329, 330), (334, 335, 337, 336), (336, 337, 341, 340), (340, 341, 339, 338), (338, 339, 335, 334), (336, 340, 338, 334), (341, 337, 335, 339), (366, 364, 345, 351), (351, 345, 349, 352), (358, 357, 347, 353), (353, 347, 343, 350), (354, 356, 346, 342), (357, 355, 343, 347), (346, 353, 350, 342), (356, 358, 353, 346), (344, 351, 360, 361), (367, 366, 351, 344), (342, 350, 359, 354), (365, 369, 358, 356), (368, 364, 355, 357), (367, 365, 356, 354), (369, 368, 357, 358), (350, 343, 355, 359), (361, 360, 363, 362), (352, 348, 362, 363), (348, 344, 361, 362), (351, 352, 363, 360), (352, 349, 368, 369), (344, 348, 365, 367), (349, 345, 364, 368), (348, 352, 369, 365), (354, 359, 366, 367), (359, 355, 364, 366), (370, 371, 373, 372), (372, 373, 377, 376), (376, 377, 375, 374), (374, 375, 371, 370), (372, 376, 374, 370), (373, 371, 378, 379), (380, 379, 378, 381), (371, 375, 381, 378), (377, 373, 379, 380), (375, 377, 380, 381), (382, 383, 385, 384), (384, 385, 389, 388), (388, 389, 387, 386), (386, 387, 383, 382), (384, 388, 386, 382), (385, 383, 390, 391), (392, 391, 390, 393), (383, 387, 393, 390), (389, 385, 391, 392), (387, 389, 392, 393), (394, 395, 397, 396), (396, 397, 401, 400), (400, 401, 399, 398), (398, 399, 395, 394), (396, 400, 398, 394), (397, 395, 402, 403), (404, 403, 402, 405), (395, 399, 405, 402), (401, 397, 403, 404), (399, 401, 404, 405), (406, 407, 409, 408), (408, 409, 413, 412), (412, 413, 411, 410), (410, 411, 407, 406), (408, 412, 410, 406), (413, 409, 407, 411), (414, 415, 417, 416), (417, 421, 425, 422), (420, 421, 419, 418), (418, 419, 415, 414), (416, 420, 418, 414), (421, 417, 415, 419), (423, 422, 425, 424), (416, 417, 422, 423), (421, 420, 424, 425), (420, 416, 423, 424), (426, 427, 429, 428), (429, 433, 437, 434), (432, 433, 431, 430), (430, 431, 427, 426), (428, 432, 430, 426), (433, 429, 427, 431), (435, 434, 437, 436), (428, 429, 434, 435), (433, 432, 436, 437), (432, 428, 435, 436), (438, 439, 441, 440), (441, 445, 449, 446), (444, 445, 443, 442), (442, 443, 439, 438), (440, 444, 442, 438), (445, 441, 439, 443), (447, 446, 449, 448), (440, 441, 446, 447), (445, 444, 448, 449), (444, 440, 447, 448), (450, 451, 453, 452), (453, 457, 461, 458), (456, 457, 455, 454), (454, 455, 451, 450), (452, 456, 454, 450), (457, 453, 451, 455), (459, 458, 461, 460), (452, 453, 458, 459), (457, 456, 460, 461), (456, 452, 459, 460), (462, 463, 465, 464), (465, 469, 473, 470), (468, 469, 467, 466), (466, 467, 463, 462), (464, 468, 466, 462), (469, 465, 463, 467), (471, 470, 473, 472), (464, 465, 470, 471), (469, 468, 472, 473), (468, 464, 471, 472), (474, 475, 477, 476), (477, 481, 485, 482), (480, 481, 479, 478), (478, 479, 475, 474), (476, 480, 478, 474), (481, 477, 475, 479), (483, 482, 485, 484), (476, 477, 482, 483), (481, 480, 484, 485), (480, 476, 483, 484), (486, 487, 489, 488), (488, 489, 493, 492), (492, 493, 491, 490), (490, 491, 487, 486), (488, 492, 490, 486), (493, 489, 487, 491), (494, 495, 497, 496), (502, 503, 501, 500), (500, 501, 499, 498), (504, 505, 495, 494), (502, 500, 498, 504), (503, 497, 495, 505), (501, 503, 505, 499), (496, 502, 504, 494), (498, 499, 505, 504), (496, 497, 503, 502), (514, 507, 509, 515), (515, 509, 513, 516), (516, 513, 511, 517), (517, 511, 507, 514), (508, 512, 510, 506), (513, 509, 507, 511), (510, 517, 514, 506), (512, 516, 517, 510), (508, 515, 516, 512), (506, 514, 515, 508), (518, 519, 521, 520), (526, 533, 525, 524), (524, 525, 523, 522), (534, 541, 519, 518), (526, 524, 522, 537), (530, 521, 519, 541), (525, 533, 538, 523), (533, 532, 539, 538), (532, 531, 540, 539), (531, 530, 541, 540), (520, 529, 534, 518), (529, 528, 535, 534), (528, 527, 536, 535), (527, 526, 537, 536), (522, 523, 538, 537), (537, 538, 539, 536), (536, 539, 540, 535), (535, 540, 541, 534), (520, 521, 530, 529), (529, 530, 531, 528), (528, 531, 532, 527), (527, 532, 533, 526), (542, 543, 545, 544), (550, 557, 549, 548), (548, 549, 547, 546), (558, 565, 543, 542), (550, 548, 546, 561), (554, 545, 543, 565), (549, 557, 562, 547), (557, 556, 563, 562), (556, 555, 564, 563), (555, 554, 565, 564), (544, 553, 558, 542), (553, 552, 559, 558), (552, 551, 560, 559), (551, 550, 561, 560), (546, 547, 562, 561), (561, 562, 563, 560), (560, 563, 564, 559), (559, 564, 565, 558), (544, 545, 554, 553), (553, 554, 555, 552), (552, 555, 556, 551), (551, 556, 557, 550), (566, 567, 569, 568), (568, 569, 573, 572), (572, 573, 571, 570), (570, 571, 567, 566), (568, 572, 570, 566), (573, 569, 567, 571), (574, 575, 577, 576), (576, 577, 581, 580), (580, 581, 579, 578), (578, 579, 575, 574), (576, 580, 578, 574), (581, 577, 575, 579), (582, 583, 585, 584), (584, 585, 589, 588), (588, 589, 587, 586), (586, 587, 583, 582), (584, 588, 586, 582), (589, 585, 583, 587)])
me_cube_017.polygons.foreach_set('use_smooth', [True] * 566)
me_cube_017.polygons.foreach_set('material_index', [0, 0, 0, 0, 0, 0, 0, 0, 0, 0, 0, 0, 0, 0, 0, 0, 0, 0, 0, 0, 0, 0, 1, 1, 1, 1, 1, 1, 1, 1, 1, 1, 1, 1, 1, 1, 1, 1, 1, 1, 1, 1, 1, 1, 1, 1, 1, 1, 1, 1, 1, 1, 1, 1, 1, 1, 1, 1, 1, 1, 1, 1, 1, 1, 1, 1, 1, 1, 1, 1, 1, 1, 1, 1, 1, 1, 1, 1, 1, 1, 1, 1, 1, 1, 1, 1, 1, 1, 1, 1, 1, 1, 1, 1, 1, 1, 1, 1, 1, 1, 1, 1, 1, 1, 1, 1, 1, 1, 1, 1, 1, 1, 1, 1, 1, 1, 1, 1, 1, 1, 1, 1, 1, 1, 1, 1, 1, 1, 1, 1, 1, 1, 1, 1, 1, 1, 1, 1, 1, 1, 1, 1, 1, 1, 1, 1, 1, 1, 1, 1, 1, 1, 1, 1, 1, 1, 1, 1, 2, 2, 2, 2, 2, 3, 2, 2, 2, 2, 2, 3, 2, 2, 2, 2, 3, 2, 2, 2, 2, 2, 2, 2, 2, 2, 2, 2, 2, 2, 3, 2, 2, 2, 2, 3, 2, 2, 2, 2, 2, 2, 3, 2, 2, 2, 2, 2, 2, 2, 2, 2, 2, 2, 2, 3, 2, 2, 2, 2, 2, 3, 2, 2, 2, 2, 2, 3, 2, 2, 2, 2, 2, 3, 2, 2, 2, 2, 2, 2, 2, 2, 2, 2, 2, 2, 2, 3, 2, 2, 2, 2, 3, 2, 2, 2, 2, 2, 2, 2, 2, 3, 2, 2, 2, 2, 2, 3, 2, 2, 2, 2, 3, 2, 2, 2, 2, 2, 2, 2, 2, 2, 2, 2, 2, 2, 3, 2, 2, 2, 2, 3, 2, 2, 2, 2, 2, 2, 3, 2, 2, 2, 2, 2, 2, 2, 2, 2, 2, 2, 2, 3, 2, 2, 2, 2, 2, 3, 2, 2, 2, 2, 2, 3, 2, 2, 2, 2, 2, 3, 2, 2, 2, 2, 2, 2, 2, 2, 2, 2, 2, 2, 2, 3, 2, 2, 2, 2, 3, 2, 2, 2, 4, 4, 4, 4, 4, 4, 0, 0, 0, 0, 0, 0, 0, 0, 0, 0, 0, 0, 0, 0, 0, 0, 0, 0, 0, 0, 0, 0, 0, 0, 0, 0, 5, 5, 5, 5, 5, 5, 5, 5, 5, 5, 5, 5, 5, 5, 5, 5, 5, 5, 5, 5, 5, 5, 5, 5, 5, 5, 5, 5, 5, 5, 1, 1, 1, 1, 1, 1, 6, 6, 6, 6, 6, 6, 6, 6, 6, 6, 6, 6, 6, 6, 6, 6, 6, 6, 6, 6, 6, 6, 6, 6, 6, 6, 6, 6, 6, 6, 6, 6, 6, 6, 6, 6, 6, 6, 6, 6, 6, 6, 6, 6, 6, 6, 6, 6, 6, 6, 6, 6, 6, 6, 6, 6, 6, 6, 6, 6, 1, 1, 1, 1, 1, 1, 1, 1, 1, 1, 1, 1, 1, 1, 1, 1, 0, 0, 0, 0, 0, 0, 0, 0, 0, 0, 3, 3, 3, 3, 3, 3, 3, 3, 3, 3, 3, 3, 3, 3, 3, 3, 3, 3, 3, 3, 3, 3, 3, 3, 3, 3, 3, 3, 3, 3, 3, 3, 3, 3, 3, 3, 3, 3, 3, 3, 3, 3, 3, 3, 6, 6, 6, 6, 6, 6, 1, 1, 1, 1, 1, 1, 1, 1, 1, 1, 1, 1])
_uv = me_cube_017.uv_layers.new(name='UVMap')
_uv.uv.foreach_set('vector', [0.578, 0.0, 0.625, 0.0, 0.625, 0.25, 0.578, 0.25, 0.578, 0.25, 0.625, 0.25, 0.625, 0.5, 0.578, 0.5, 0.578, 0.5, 0.625, 0.5, 0.625, 0.75, 0.578, 0.75, 0.578, 0.75, 0.625, 0.75, 0.625, 1.0, 0.578, 1.0, 0.125, 0.5, 0.375, 0.5, 0.375, 0.75, 0.125, 0.75, 0.625, 0.5, 0.875, 0.5, 0.875, 0.75, 0.625, 0.75, 0.4375, 0.75, 0.5, 0.75, 0.5, 1.0, 0.4375, 1.0, 0.4375, 0.5, 0.5, 0.5, 0.5, 0.75, 0.4375, 0.75, 0.4375, 0.25, 0.5, 0.25, 0.5, 0.5, 0.4375, 0.5, 0.4375, 0.0, 0.5, 0.0, 0.5, 0.25, 0.4375, 0.25, 0.5, 0.75, 0.5179, 0.75, 0.5179, 1.0, 0.5, 1.0, 0.5, 0.5, 0.5179, 0.5, 0.5179, 0.75, 0.5, 0.75, 0.5, 0.25, 0.5179, 0.25, 0.5179, 0.5, 0.5, 0.5, 0.5, 0.0, 0.5179, 0.0, 0.5179, 0.25, 0.5, 0.25, 0.5179, 0.75, 0.578, 0.75, 0.578, 1.0, 0.5179, 1.0, 0.5179, 0.5, 0.578, 0.5, 0.578, 0.75, 0.5179, 0.75, 0.5179, 0.25, 0.578, 0.25, 0.578, 0.5, 0.5179, 0.5, 0.5179, 0.0, 0.578, 0.0, 0.578, 0.25, 0.5179, 0.25, 0.375, 0.0, 0.4375, 0.0, 0.4375, 0.25, 0.375, 0.25, 0.375, 0.25, 0.4375, 0.25, 0.4375, 0.5, 0.375, 0.5, 0.375, 0.5, 0.4375, 0.5, 0.4375, 0.75, 0.375, 0.75, 0.375, 0.75, 0.4375, 0.75, 0.4375, 1.0, 0.375, 1.0, 0.375, 0.375, 0.5, 0.375, 0.5043, 0.4397, 0.4132, 0.4401, 0.5, 0.375, 0.625, 0.375, 0.625, 0.4375, 0.5043, 0.4397, 0.5043, 0.4397, 0.625, 0.4375, 0.625, 0.5, 0.5048, 0.5191, 0.4132, 0.4401, 0.5043, 0.4397, 0.5048, 0.5191, 0.4167, 0.5208, 0.4167, 0.5208, 0.5048, 0.5191, 0.5035, 0.625, 0.4167, 0.625, 0.5048, 0.5191, 0.625, 0.5, 0.6076, 0.625, 0.5035, 0.625, 0.5035, 0.625, 0.6076, 0.625, 0.625, 0.75, 0.5048, 0.7309, 0.4167, 0.625, 0.5035, 0.625, 0.5048, 0.7309, 0.4167, 0.7292, 0.375, 0.375, 0.4132, 0.4401, 0.3793, 0.4401, 0.375, 0.375, 0.4132, 0.4401, 0.4167, 0.5208, 0.3802, 0.5208, 0.3793, 0.4401, 0.3793, 0.4401, 0.3802, 0.5208, 0.375, 0.5208, 0.375, 0.4401, 0.375, 0.375, 0.3793, 0.4401, 0.375, 0.4401, 0.375, 0.375, 0.4167, 0.5208, 0.4167, 0.625, 0.3802, 0.625, 0.3802, 0.5208, 0.4167, 0.625, 0.4167, 0.7292, 0.3802, 0.7292, 0.3802, 0.625, 0.3802, 0.625, 0.3802, 0.7292, 0.375, 0.7292, 0.375, 0.625, 0.3802, 0.5208, 0.3802, 0.625, 0.375, 0.625, 0.375, 0.5208, 0.375, 0.5208, 0.375, 0.625, 0.3733, 0.625, 0.3746, 0.5191, 0.375, 0.625, 0.375, 0.7292, 0.3746, 0.7309, 0.3733, 0.625, 0.3733, 0.625, 0.3746, 0.7309, 0.375, 0.75, 0.3576, 0.625, 0.3746, 0.5191, 0.3733, 0.625, 0.3576, 0.625, 0.375, 0.5, 0.375, 0.375, 0.375, 0.4401, 0.375, 0.4401, 0.375, 0.375, 0.375, 0.4401, 0.375, 0.5208, 0.375, 0.5208, 0.375, 0.4401, 0.375, 0.4401, 0.375, 0.5208, 0.375, 0.5208, 0.375, 0.4401, 0.375, 0.375, 0.375, 0.4401, 0.375, 0.4401, 0.375, 0.375, 0.375, 0.5208, 0.375, 0.625, 0.375, 0.625, 0.375, 0.5208, 0.375, 0.625, 0.375, 0.7292, 0.375, 0.7292, 0.375, 0.625, 0.375, 0.625, 0.375, 0.7292, 0.375, 0.7292, 0.375, 0.625, 0.375, 0.5208, 0.375, 0.625, 0.375, 0.625, 0.375, 0.5208, 0.25, 0.5, 0.3125, 0.5, 0.3108, 0.625, 0.25, 0.625, 0.3125, 0.5, 0.375, 0.5, 0.3576, 0.625, 0.3108, 0.625, 0.3108, 0.625, 0.3576, 0.625, 0.375, 0.75, 0.3125, 0.75, 0.25, 0.625, 0.3108, 0.625, 0.3125, 0.75, 0.25, 0.75, 0.375, 0.375, 0.375, 0.4401, 0.375, 0.4397, 0.375, 0.375, 0.375, 0.4401, 0.375, 0.5208, 0.3746, 0.5191, 0.375, 0.4397, 0.375, 0.4397, 0.3746, 0.5191, 0.375, 0.5, 0.375, 0.4375, 0.375, 0.375, 0.375, 0.4397, 0.375, 0.4375, 0.375, 0.375, 0.375, 0.7292, 0.375, 0.8099, 0.375, 0.8103, 0.3746, 0.7309, 0.375, 0.8099, 0.375, 0.875, 0.375, 0.875, 0.375, 0.8103, 0.375, 0.8103, 0.375, 0.875, 0.375, 0.875, 0.375, 0.8125, 0.3746, 0.7309, 0.375, 0.8103, 0.375, 0.8125, 0.375, 0.75, 0.4167, 0.7292, 0.4132, 0.8099, 0.3793, 0.8099, 0.3802, 0.7292, 0.4132, 0.8099, 0.375, 0.875, 0.375, 0.875, 0.3793, 0.8099, 0.3793, 0.8099, 0.375, 0.875, 0.375, 0.875, 0.375, 0.8099, 0.3802, 0.7292, 0.3793, 0.8099, 0.375, 0.8099, 0.375, 0.7292, 0.375, 0.7292, 0.375, 0.8099, 0.375, 0.8099, 0.375, 0.7292, 0.375, 0.8099, 0.375, 0.875, 0.375, 0.875, 0.375, 0.8099, 0.375, 0.8099, 0.375, 0.875, 0.375, 0.875, 0.375, 0.8099, 0.375, 0.7292, 0.375, 0.8099, 0.375, 0.8099, 0.375, 0.7292, 0.625, 0.5, 0.6875, 0.5, 0.6858, 0.625, 0.6076, 0.625, 0.6875, 0.5, 0.75, 0.5, 0.75, 0.625, 0.6858, 0.625, 0.6858, 0.625, 0.75, 0.625, 0.75, 0.75, 0.6875, 0.75, 0.6076, 0.625, 0.6858, 0.625, 0.6875, 0.75, 0.625, 0.75, 0.4167, 0.7292, 0.5048, 0.7309, 0.5043, 0.8103, 0.4132, 0.8099, 0.5048, 0.7309, 0.625, 0.75, 0.625, 0.8125, 0.5043, 0.8103, 0.5043, 0.8103, 0.625, 0.8125, 0.625, 0.875, 0.5, 0.875, 0.4132, 0.8099, 0.5043, 0.8103, 0.5, 0.875, 0.375, 0.875, 0.375, 0.7292, 0.375, 0.8099, 0.375, 0.8099, 0.375, 0.7292, 0.375, 0.8099, 0.375, 0.875, 0.375, 0.875, 0.375, 0.8099, 0.375, 0.8099, 0.375, 0.875, 0.375, 0.875, 0.375, 0.8099, 0.375, 0.7292, 0.375, 0.8099, 0.375, 0.8099, 0.375, 0.7292, 0.375, 0.5208, 0.375, 0.625, 0.375, 0.625, 0.375, 0.5208, 0.375, 0.625, 0.375, 0.7292, 0.375, 0.7292, 0.375, 0.625, 0.375, 0.625, 0.375, 0.7292, 0.375, 0.7292, 0.375, 0.625, 0.375, 0.5208, 0.375, 0.625, 0.375, 0.625, 0.375, 0.5208, 0.375, 0.375, 0.375, 0.4401, 0.375, 0.4401, 0.375, 0.375, 0.375, 0.4401, 0.375, 0.5208, 0.375, 0.5208, 0.375, 0.4401, 0.375, 0.4401, 0.375, 0.5208, 0.375, 0.5208, 0.375, 0.4401, 0.375, 0.375, 0.375, 0.4401, 0.375, 0.4401, 0.375, 0.375, 0.375, 0.375, 0.4132, 0.4401, 0.5043, 0.4397, 0.5, 0.375, 0.5, 0.375, 0.5043, 0.4397, 0.625, 0.4375, 0.625, 0.375, 0.5043, 0.4397, 0.5048, 0.5191, 0.625, 0.5, 0.625, 0.4375, 0.4132, 0.4401, 0.4167, 0.5208, 0.5048, 0.5191, 0.5043, 0.4397, 0.4167, 0.5208, 0.4167, 0.625, 0.5035, 0.625, 0.5048, 0.5191, 0.5048, 0.5191, 0.5035, 0.625, 0.6076, 0.625, 0.625, 0.5, 0.5035, 0.625, 0.5048, 0.7309, 0.625, 0.75, 0.6076, 0.625, 0.4167, 0.625, 0.4167, 0.7292, 0.5048, 0.7309, 0.5035, 0.625, 0.375, 0.375, 0.375, 0.375, 0.3793, 0.4401, 0.4132, 0.4401, 0.4132, 0.4401, 0.3793, 0.4401, 0.3802, 0.5208, 0.4167, 0.5208, 0.3793, 0.4401, 0.375, 0.4401, 0.375, 0.5208, 0.3802, 0.5208, 0.375, 0.375, 0.375, 0.375, 0.375, 0.4401, 0.3793, 0.4401, 0.4167, 0.5208, 0.3802, 0.5208, 0.3802, 0.625, 0.4167, 0.625, 0.4167, 0.625, 0.3802, 0.625, 0.3802, 0.7292, 0.4167, 0.7292, 0.3802, 0.625, 0.375, 0.625, 0.375, 0.7292, 0.3802, 0.7292, 0.3802, 0.5208, 0.375, 0.5208, 0.375, 0.625, 0.3802, 0.625, 0.375, 0.5208, 0.3746, 0.5191, 0.3733, 0.625, 0.375, 0.625, 0.375, 0.625, 0.3733, 0.625, 0.3746, 0.7309, 0.375, 0.7292, 0.3733, 0.625, 0.3576, 0.625, 0.375, 0.75, 0.3746, 0.7309, 0.3746, 0.5191, 0.375, 0.5, 0.3576, 0.625, 0.3733, 0.625, 0.375, 0.375, 0.375, 0.375, 0.375, 0.4401, 0.375, 0.4401, 0.375, 0.4401, 0.375, 0.4401, 0.375, 0.5208, 0.375, 0.5208, 0.375, 0.4401, 0.375, 0.4401, 0.375, 0.5208, 0.375, 0.5208, 0.375, 0.375, 0.375, 0.375, 0.375, 0.4401, 0.375, 0.4401, 0.375, 0.5208, 0.375, 0.5208, 0.375, 0.625, 0.375, 0.625, 0.375, 0.625, 0.375, 0.625, 0.375, 0.7292, 0.375, 0.7292, 0.375, 0.625, 0.375, 0.625, 0.375, 0.7292, 0.375, 0.7292, 0.375, 0.5208, 0.375, 0.5208, 0.375, 0.625, 0.375, 0.625, 0.25, 0.5, 0.25, 0.625, 0.3108, 0.625, 0.3125, 0.5, 0.3125, 0.5, 0.3108, 0.625, 0.3576, 0.625, 0.375, 0.5, 0.3108, 0.625, 0.3125, 0.75, 0.375, 0.75, 0.3576, 0.625, 0.25, 0.625, 0.25, 0.75, 0.3125, 0.75, 0.3108, 0.625, 0.375, 0.375, 0.375, 0.375, 0.375, 0.4397, 0.375, 0.4401, 0.375, 0.4401, 0.375, 0.4397, 0.3746, 0.5191, 0.375, 0.5208, 0.375, 0.4397, 0.375, 0.4375, 0.375, 0.5, 0.3746, 0.5191, 0.375, 0.375, 0.375, 0.375, 0.375, 0.4375, 0.375, 0.4397, 0.375, 0.7292, 0.3746, 0.7309, 0.375, 0.8103, 0.375, 0.8099, 0.375, 0.8099, 0.375, 0.8103, 0.375, 0.875, 0.375, 0.875, 0.375, 0.8103, 0.375, 0.8125, 0.375, 0.875, 0.375, 0.875, 0.3746, 0.7309, 0.375, 0.75, 0.375, 0.8125, 0.375, 0.8103, 0.4167, 0.7292, 0.3802, 0.7292, 0.3793, 0.8099, 0.4132, 0.8099, 0.4132, 0.8099, 0.3793, 0.8099, 0.375, 0.875, 0.375, 0.875, 0.3793, 0.8099, 0.375, 0.8099, 0.375, 0.875, 0.375, 0.875, 0.3802, 0.7292, 0.375, 0.7292, 0.375, 0.8099, 0.3793, 0.8099, 0.375, 0.7292, 0.375, 0.7292, 0.375, 0.8099, 0.375, 0.8099, 0.375, 0.8099, 0.375, 0.8099, 0.375, 0.875, 0.375, 0.875, 0.375, 0.8099, 0.375, 0.8099, 0.375, 0.875, 0.375, 0.875, 0.375, 0.7292, 0.375, 0.7292, 0.375, 0.8099, 0.375, 0.8099, 0.625, 0.5, 0.6076, 0.625, 0.6858, 0.625, 0.6875, 0.5, 0.6875, 0.5, 0.6858, 0.625, 0.75, 0.625, 0.75, 0.5, 0.6858, 0.625, 0.6875, 0.75, 0.75, 0.75, 0.75, 0.625, 0.6076, 0.625, 0.625, 0.75, 0.6875, 0.75, 0.6858, 0.625, 0.4167, 0.7292, 0.4132, 0.8099, 0.5043, 0.8103, 0.5048, 0.7309, 0.5048, 0.7309, 0.5043, 0.8103, 0.625, 0.8125, 0.625, 0.75, 0.5043, 0.8103, 0.5, 0.875, 0.625, 0.875, 0.625, 0.8125, 0.4132, 0.8099, 0.375, 0.875, 0.5, 0.875, 0.5043, 0.8103, 0.375, 0.7292, 0.375, 0.7292, 0.375, 0.8099, 0.375, 0.8099, 0.375, 0.8099, 0.375, 0.8099, 0.375, 0.875, 0.375, 0.875, 0.375, 0.8099, 0.375, 0.8099, 0.375, 0.875, 0.375, 0.875, 0.375, 0.7292, 0.375, 0.7292, 0.375, 0.8099, 0.375, 0.8099, 0.375, 0.5208, 0.375, 0.5208, 0.375, 0.625, 0.375, 0.625, 0.375, 0.625, 0.375, 0.625, 0.375, 0.7292, 0.375, 0.7292, 0.375, 0.625, 0.375, 0.625, 0.375, 0.7292, 0.375, 0.7292, 0.375, 0.5208, 0.375, 0.5208, 0.375, 0.625, 0.375, 0.625, 0.375, 0.375, 0.375, 0.375, 0.375, 0.4401, 0.375, 0.4401, 0.375, 0.4401, 0.375, 0.4401, 0.375, 0.5208, 0.375, 0.5208, 0.375, 0.4401, 0.375, 0.4401, 0.375, 0.5208, 0.375, 0.5208, 0.375, 0.375, 0.375, 0.375, 0.375, 0.4401, 0.375, 0.4401, 0.75, 0.5, 0.75, 0.625, 0.6667, 0.625, 0.6667, 0.5, 0.75, 0.75, 0.75, 0.875, 0.6667, 0.875, 0.6667, 0.75, 0.75, 0.125, 0.75, 0.25, 0.6667, 0.25, 0.6667, 0.125, 0.75, 0.375, 0.75, 0.5, 0.6667, 0.5, 0.6667, 0.375, 0.75, 0.625, 0.75, 0.75, 0.6667, 0.75, 0.6667, 0.625, 0.75, 0.875, 0.7083, 1.0, 0.6667, 0.875, 0.7083, 0.0, 0.75, 0.125, 0.6667, 0.125, 0.75, 0.25, 0.75, 0.375, 0.6667, 0.375, 0.6667, 0.25, 0.6667, 0.125, 0.6667, 0.25, 0.5833, 0.25, 0.5833, 0.125, 0.6667, 0.375, 0.6667, 0.5, 0.5833, 0.5, 0.5833, 0.375, 0.6667, 0.625, 0.6667, 0.75, 0.5833, 0.75, 0.5833, 0.625, 0.6667, 0.875, 0.625, 1.0, 0.5833, 0.875, 0.625, 0.0, 0.6667, 0.125, 0.5833, 0.125, 0.6667, 0.25, 0.6667, 0.375, 0.5833, 0.375, 0.5833, 0.25, 0.6667, 0.5, 0.6667, 0.625, 0.5833, 0.625, 0.5833, 0.5, 0.6667, 0.75, 0.6667, 0.875, 0.5833, 0.875, 0.5833, 0.75, 0.5833, 0.875, 0.5417, 1.0, 0.5, 0.875, 0.5417, 0.0, 0.5833, 0.125, 0.5, 0.125, 0.5833, 0.25, 0.5833, 0.375, 0.5, 0.375, 0.5, 0.25, 0.5833, 0.5, 0.5833, 0.625, 0.5, 0.625, 0.5, 0.5, 0.5833, 0.75, 0.5833, 0.875, 0.5, 0.875, 0.5, 0.75, 0.5833, 0.125, 0.5833, 0.25, 0.5, 0.25, 0.5, 0.125, 0.5833, 0.375, 0.5833, 0.5, 0.5, 0.5, 0.5, 0.375, 0.5833, 0.625, 0.5833, 0.75, 0.5, 0.75, 0.5, 0.625, 0.5, 0.25, 0.5, 0.375, 0.4167, 0.375, 0.4167, 0.25, 0.5, 0.5, 0.5, 0.625, 0.4167, 0.625, 0.4167, 0.5, 0.5, 0.75, 0.5, 0.875, 0.4167, 0.875, 0.4167, 0.75, 0.5, 0.125, 0.5, 0.25, 0.4167, 0.25, 0.4167, 0.125, 0.5, 0.375, 0.5, 0.5, 0.4167, 0.5, 0.4167, 0.375, 0.5, 0.625, 0.5, 0.75, 0.4167, 0.75, 0.4167, 0.625, 0.5, 0.875, 0.4583, 1.0, 0.4167, 0.875, 0.4583, 0.0, 0.5, 0.125, 0.4167, 0.125, 0.4167, 0.125, 0.4167, 0.25, 0.3333, 0.25, 0.3333, 0.125, 0.4167, 0.375, 0.4167, 0.5, 0.3333, 0.5, 0.3333, 0.375, 0.4167, 0.625, 0.4167, 0.75, 0.3333, 0.75, 0.3333, 0.625, 0.4167, 0.875, 0.375, 1.0, 0.3333, 0.875, 0.375, 0.0, 0.4167, 0.125, 0.3333, 0.125, 0.4167, 0.25, 0.4167, 0.375, 0.3333, 0.375, 0.3333, 0.25, 0.4167, 0.5, 0.4167, 0.625, 0.3333, 0.625, 0.3333, 0.5, 0.4167, 0.75, 0.4167, 0.875, 0.3333, 0.875, 0.3333, 0.75, 0.3333, 0.375, 0.3333, 0.5, 0.25, 0.5, 0.25, 0.375, 0.3333, 0.625, 0.3333, 0.75, 0.25, 0.75, 0.25, 0.625, 0.3333, 0.875, 0.2917, 1.0, 0.25, 0.875, 0.2917, 0.0, 0.3333, 0.125, 0.25, 0.125, 0.3333, 0.25, 0.3333, 0.375, 0.25, 0.375, 0.25, 0.25, 0.3333, 0.5, 0.3333, 0.625, 0.25, 0.625, 0.25, 0.5, 0.3333, 0.75, 0.3333, 0.875, 0.25, 0.875, 0.25, 0.75, 0.3333, 0.125, 0.3333, 0.25, 0.25, 0.25, 0.25, 0.125, 0.2083, 0.0, 0.25, 0.125, 0.1667, 0.125, 0.25, 0.25, 0.25, 0.375, 0.1667, 0.375, 0.1667, 0.25, 0.25, 0.5, 0.25, 0.625, 0.1667, 0.625, 0.1667, 0.5, 0.25, 0.75, 0.25, 0.875, 0.1667, 0.875, 0.1667, 0.75, 0.25, 0.125, 0.25, 0.25, 0.1667, 0.25, 0.1667, 0.125, 0.25, 0.375, 0.25, 0.5, 0.1667, 0.5, 0.1667, 0.375, 0.25, 0.625, 0.25, 0.75, 0.1667, 0.75, 0.1667, 0.625, 0.25, 0.875, 0.2083, 1.0, 0.1667, 0.875, 0.1667, 0.5, 0.1667, 0.625, 0.08333, 0.625, 0.08333, 0.5, 0.1667, 0.75, 0.1667, 0.875, 0.08333, 0.875, 0.08333, 0.75, 0.1667, 0.125, 0.1667, 0.25, 0.08333, 0.25, 0.08333, 0.125, 0.1667, 0.375, 0.1667, 0.5, 0.08333, 0.5, 0.08333, 0.375, 0.1667, 0.625, 0.1667, 0.75, 0.08333, 0.75, 0.08333, 0.625, 0.1667, 0.875, 0.125, 1.0, 0.08333, 0.875, 0.125, 0.0, 0.1667, 0.125, 0.08333, 0.125, 0.1667, 0.25, 0.1667, 0.375, 0.08333, 0.375, 0.08333, 0.25, 0.08333, 0.125, 0.08333, 0.25, 0.0, 0.25, 2.98e-08, 0.125, 0.08333, 0.375, 0.08333, 0.5, 0.0, 0.5, 2.98e-08, 0.375, 0.08333, 0.625, 0.08333, 0.75, 0.0, 0.75, 2.98e-08, 0.625, 0.08333, 0.875, 0.04167, 1.0, 2.98e-08, 0.875, 0.04167, 0.0, 0.08333, 0.125, 2.98e-08, 0.125, 0.08333, 0.25, 0.08333, 0.375, 2.98e-08, 0.375, 0.0, 0.25, 0.08333, 0.5, 0.08333, 0.625, 2.98e-08, 0.625, 0.0, 0.5, 0.08333, 0.75, 0.08333, 0.875, 2.98e-08, 0.875, 0.0, 0.75, 1.0, 0.625, 1.0, 0.75, 0.9167, 0.75, 0.9167, 0.625, 1.0, 0.875, 0.9583, 1.0, 0.9167, 0.875, 0.9583, 0.0, 1.0, 0.125, 0.9167, 0.125, 1.0, 0.25, 1.0, 0.375, 0.9167, 0.375, 0.9167, 0.25, 1.0, 0.5, 1.0, 0.625, 0.9167, 0.625, 0.9167, 0.5, 1.0, 0.75, 1.0, 0.875, 0.9167, 0.875, 0.9167, 0.75, 1.0, 0.125, 1.0, 0.25, 0.9167, 0.25, 0.9167, 0.125, 1.0, 0.375, 1.0, 0.5, 0.9167, 0.5, 0.9167, 0.375, 0.875, 0.0, 0.9167, 0.125, 0.8333, 0.125, 0.9167, 0.25, 0.9167, 0.375, 0.8333, 0.375, 0.8333, 0.25, 0.9167, 0.5, 0.9167, 0.625, 0.8333, 0.625, 0.8333, 0.5, 0.9167, 0.75, 0.9167, 0.875, 0.8333, 0.875, 0.8333, 0.75, 0.9167, 0.125, 0.9167, 0.25, 0.8333, 0.25, 0.8333, 0.125, 0.9167, 0.375, 0.9167, 0.5, 0.8333, 0.5, 0.8333, 0.375, 0.9167, 0.625, 0.9167, 0.75, 0.8333, 0.75, 0.8333, 0.625, 0.9167, 0.875, 0.875, 1.0, 0.8333, 0.875, 0.8333, 0.75, 0.8333, 0.875, 0.75, 0.875, 0.75, 0.75, 0.8333, 0.125, 0.8333, 0.25, 0.75, 0.25, 0.75, 0.125, 0.8333, 0.375, 0.8333, 0.5, 0.75, 0.5, 0.75, 0.375, 0.8333, 0.625, 0.8333, 0.75, 0.75, 0.75, 0.75, 0.625, 0.8333, 0.875, 0.7917, 1.0, 0.75, 0.875, 0.7917, 0.0, 0.8333, 0.125, 0.75, 0.125, 0.8333, 0.25, 0.8333, 0.375, 0.75, 0.375, 0.75, 0.25, 0.8333, 0.5, 0.8333, 0.625, 0.75, 0.625, 0.75, 0.5, 0.75, 0.5, 0.75, 0.625, 0.6667, 0.625, 0.6667, 0.5, 0.75, 0.75, 0.75, 0.875, 0.6667, 0.875, 0.6667, 0.75, 0.75, 0.125, 0.75, 0.25, 0.6667, 0.25, 0.6667, 0.125, 0.75, 0.375, 0.75, 0.5, 0.6667, 0.5, 0.6667, 0.375, 0.75, 0.625, 0.75, 0.75, 0.6667, 0.75, 0.6667, 0.625, 0.75, 0.875, 0.7083, 1.0, 0.6667, 0.875, 0.7083, 0.0, 0.75, 0.125, 0.6667, 0.125, 0.75, 0.25, 0.75, 0.375, 0.6667, 0.375, 0.6667, 0.25, 0.6667, 0.125, 0.6667, 0.25, 0.5833, 0.25, 0.5833, 0.125, 0.6667, 0.375, 0.6667, 0.5, 0.5833, 0.5, 0.5833, 0.375, 0.6667, 0.625, 0.6667, 0.75, 0.5833, 0.75, 0.5833, 0.625, 0.6667, 0.875, 0.625, 1.0, 0.5833, 0.875, 0.625, 0.0, 0.6667, 0.125, 0.5833, 0.125, 0.6667, 0.25, 0.6667, 0.375, 0.5833, 0.375, 0.5833, 0.25, 0.6667, 0.5, 0.6667, 0.625, 0.5833, 0.625, 0.5833, 0.5, 0.6667, 0.75, 0.6667, 0.875, 0.5833, 0.875, 0.5833, 0.75, 0.5833, 0.875, 0.5417, 1.0, 0.5, 0.875, 0.5417, 0.0, 0.5833, 0.125, 0.5, 0.125, 0.5833, 0.25, 0.5833, 0.375, 0.5, 0.375, 0.5, 0.25, 0.5833, 0.5, 0.5833, 0.625, 0.5, 0.625, 0.5, 0.5, 0.5833, 0.75, 0.5833, 0.875, 0.5, 0.875, 0.5, 0.75, 0.5833, 0.125, 0.5833, 0.25, 0.5, 0.25, 0.5, 0.125, 0.5833, 0.375, 0.5833, 0.5, 0.5, 0.5, 0.5, 0.375, 0.5833, 0.625, 0.5833, 0.75, 0.5, 0.75, 0.5, 0.625, 0.5, 0.25, 0.5, 0.375, 0.4167, 0.375, 0.4167, 0.25, 0.5, 0.5, 0.5, 0.625, 0.4167, 0.625, 0.4167, 0.5, 0.5, 0.75, 0.5, 0.875, 0.4167, 0.875, 0.4167, 0.75, 0.5, 0.125, 0.5, 0.25, 0.4167, 0.25, 0.4167, 0.125, 0.5, 0.375, 0.5, 0.5, 0.4167, 0.5, 0.4167, 0.375, 0.5, 0.625, 0.5, 0.75, 0.4167, 0.75, 0.4167, 0.625, 0.5, 0.875, 0.4583, 1.0, 0.4167, 0.875, 0.4583, 0.0, 0.5, 0.125, 0.4167, 0.125, 0.4167, 0.125, 0.4167, 0.25, 0.3333, 0.25, 0.3333, 0.125, 0.4167, 0.375, 0.4167, 0.5, 0.3333, 0.5, 0.3333, 0.375, 0.4167, 0.625, 0.4167, 0.75, 0.3333, 0.75, 0.3333, 0.625, 0.4167, 0.875, 0.375, 1.0, 0.3333, 0.875, 0.375, 0.0, 0.4167, 0.125, 0.3333, 0.125, 0.4167, 0.25, 0.4167, 0.375, 0.3333, 0.375, 0.3333, 0.25, 0.4167, 0.5, 0.4167, 0.625, 0.3333, 0.625, 0.3333, 0.5, 0.4167, 0.75, 0.4167, 0.875, 0.3333, 0.875, 0.3333, 0.75, 0.3333, 0.375, 0.3333, 0.5, 0.25, 0.5, 0.25, 0.375, 0.3333, 0.625, 0.3333, 0.75, 0.25, 0.75, 0.25, 0.625, 0.3333, 0.875, 0.2917, 1.0, 0.25, 0.875, 0.2917, 0.0, 0.3333, 0.125, 0.25, 0.125, 0.3333, 0.25, 0.3333, 0.375, 0.25, 0.375, 0.25, 0.25, 0.3333, 0.5, 0.3333, 0.625, 0.25, 0.625, 0.25, 0.5, 0.3333, 0.75, 0.3333, 0.875, 0.25, 0.875, 0.25, 0.75, 0.3333, 0.125, 0.3333, 0.25, 0.25, 0.25, 0.25, 0.125, 0.2083, 0.0, 0.25, 0.125, 0.1667, 0.125, 0.25, 0.25, 0.25, 0.375, 0.1667, 0.375, 0.1667, 0.25, 0.25, 0.5, 0.25, 0.625, 0.1667, 0.625, 0.1667, 0.5, 0.25, 0.75, 0.25, 0.875, 0.1667, 0.875, 0.1667, 0.75, 0.25, 0.125, 0.25, 0.25, 0.1667, 0.25, 0.1667, 0.125, 0.25, 0.375, 0.25, 0.5, 0.1667, 0.5, 0.1667, 0.375, 0.25, 0.625, 0.25, 0.75, 0.1667, 0.75, 0.1667, 0.625, 0.25, 0.875, 0.2083, 1.0, 0.1667, 0.875, 0.1667, 0.5, 0.1667, 0.625, 0.08333, 0.625, 0.08333, 0.5, 0.1667, 0.75, 0.1667, 0.875, 0.08333, 0.875, 0.08333, 0.75, 0.1667, 0.125, 0.1667, 0.25, 0.08333, 0.25, 0.08333, 0.125, 0.1667, 0.375, 0.1667, 0.5, 0.08333, 0.5, 0.08333, 0.375, 0.1667, 0.625, 0.1667, 0.75, 0.08333, 0.75, 0.08333, 0.625, 0.1667, 0.875, 0.125, 1.0, 0.08333, 0.875, 0.125, 0.0, 0.1667, 0.125, 0.08333, 0.125, 0.1667, 0.25, 0.1667, 0.375, 0.08333, 0.375, 0.08333, 0.25, 0.08333, 0.125, 0.08333, 0.25, 0.0, 0.25, 2.98e-08, 0.125, 0.08333, 0.375, 0.08333, 0.5, 0.0, 0.5, 2.98e-08, 0.375, 0.08333, 0.625, 0.08333, 0.75, 0.0, 0.75, 2.98e-08, 0.625, 0.08333, 0.875, 0.04167, 1.0, 2.98e-08, 0.875, 0.04167, 0.0, 0.08333, 0.125, 2.98e-08, 0.125, 0.08333, 0.25, 0.08333, 0.375, 2.98e-08, 0.375, 0.0, 0.25, 0.08333, 0.5, 0.08333, 0.625, 2.98e-08, 0.625, 0.0, 0.5, 0.08333, 0.75, 0.08333, 0.875, 2.98e-08, 0.875, 0.0, 0.75, 1.0, 0.625, 1.0, 0.75, 0.9167, 0.75, 0.9167, 0.625, 1.0, 0.875, 0.9583, 1.0, 0.9167, 0.875, 0.9583, 0.0, 1.0, 0.125, 0.9167, 0.125, 1.0, 0.25, 1.0, 0.375, 0.9167, 0.375, 0.9167, 0.25, 1.0, 0.5, 1.0, 0.625, 0.9167, 0.625, 0.9167, 0.5, 1.0, 0.75, 1.0, 0.875, 0.9167, 0.875, 0.9167, 0.75, 1.0, 0.125, 1.0, 0.25, 0.9167, 0.25, 0.9167, 0.125, 1.0, 0.375, 1.0, 0.5, 0.9167, 0.5, 0.9167, 0.375, 0.875, 0.0, 0.9167, 0.125, 0.8333, 0.125, 0.9167, 0.25, 0.9167, 0.375, 0.8333, 0.375, 0.8333, 0.25, 0.9167, 0.5, 0.9167, 0.625, 0.8333, 0.625, 0.8333, 0.5, 0.9167, 0.75, 0.9167, 0.875, 0.8333, 0.875, 0.8333, 0.75, 0.9167, 0.125, 0.9167, 0.25, 0.8333, 0.25, 0.8333, 0.125, 0.9167, 0.375, 0.9167, 0.5, 0.8333, 0.5, 0.8333, 0.375, 0.9167, 0.625, 0.9167, 0.75, 0.8333, 0.75, 0.8333, 0.625, 0.9167, 0.875, 0.875, 1.0, 0.8333, 0.875, 0.8333, 0.75, 0.8333, 0.875, 0.75, 0.875, 0.75, 0.75, 0.8333, 0.125, 0.8333, 0.25, 0.75, 0.25, 0.75, 0.125, 0.8333, 0.375, 0.8333, 0.5, 0.75, 0.5, 0.75, 0.375, 0.8333, 0.625, 0.8333, 0.75, 0.75, 0.75, 0.75, 0.625, 0.8333, 0.875, 0.7917, 1.0, 0.75, 0.875, 0.7917, 0.0, 0.8333, 0.125, 0.75, 0.125, 0.8333, 0.25, 0.8333, 0.375, 0.75, 0.375, 0.75, 0.25, 0.8333, 0.5, 0.8333, 0.625, 0.75, 0.625, 0.75, 0.5, 0.375, 0.0, 0.625, 0.0, 0.625, 0.25, 0.375, 0.25, 0.375, 0.25, 0.625, 0.25, 0.625, 0.5, 0.375, 0.5, 0.375, 0.5, 0.625, 0.5, 0.625, 0.75, 0.375, 0.75, 0.375, 0.75, 0.625, 0.75, 0.625, 1.0, 0.375, 1.0, 0.125, 0.5, 0.375, 0.5, 0.375, 0.75, 0.125, 0.75, 0.625, 0.5, 0.875, 0.5, 0.875, 0.75, 0.625, 0.75, 0.5, 0.2281, 0.625, 0.2281, 0.625, 0.25, 0.5, 0.25, 0.5, 0.25, 0.625, 0.25, 0.625, 0.5, 0.5, 0.5, 0.5, 0.625, 0.625, 0.625, 0.625, 0.75, 0.5, 0.75, 0.5, 0.75, 0.625, 0.75, 0.625, 1.0, 0.5, 1.0, 0.125, 0.625, 0.375, 0.625, 0.375, 0.75, 0.125, 0.75, 0.625, 0.625, 0.875, 0.625, 0.875, 0.75, 0.625, 0.75, 0.375, 0.75, 0.5, 0.75, 0.5, 1.0, 0.375, 1.0, 0.375, 0.625, 0.5, 0.625, 0.5, 0.75, 0.375, 0.75, 0.375, 0.25, 0.5, 0.25, 0.5, 0.25, 0.375, 0.25, 0.375, 0.2281, 0.5, 0.2281, 0.5, 0.25, 0.375, 0.25, 0.375, 0.0, 0.5, 0.0, 0.5, 0.125, 0.375, 0.125, 0.375, 0.5219, 0.5, 0.5219, 0.5, 0.625, 0.375, 0.625, 0.625, 0.5219, 0.875, 0.5219, 0.875, 0.625, 0.625, 0.625, 0.125, 0.5219, 0.375, 0.5219, 0.375, 0.625, 0.125, 0.625, 0.5, 0.5219, 0.625, 0.5219, 0.625, 0.625, 0.5, 0.625, 0.5, 0.0, 0.625, 0.0, 0.625, 0.125, 0.5, 0.125, 0.375, 0.25, 0.5, 0.25, 0.5, 0.5, 0.375, 0.5, 0.5, 0.5, 0.375, 0.5, 0.375, 0.5, 0.5, 0.5, 0.375, 0.5, 0.125, 0.5, 0.125, 0.5, 0.375, 0.5, 0.5, 0.25, 0.5, 0.5, 0.5, 0.5, 0.5, 0.25, 0.5, 0.5, 0.625, 0.5, 0.625, 0.5219, 0.5, 0.5219, 0.125, 0.5, 0.375, 0.5, 0.375, 0.5219, 0.125, 0.5219, 0.625, 0.5, 0.875, 0.5, 0.875, 0.5219, 0.625, 0.5219, 0.375, 0.5, 0.5, 0.5, 0.5, 0.5219, 0.375, 0.5219, 0.375, 0.125, 0.5, 0.125, 0.5, 0.2281, 0.375, 0.2281, 0.5, 0.125, 0.625, 0.125, 0.625, 0.2281, 0.5, 0.2281, 0.375, 0.0, 0.625, 0.0, 0.625, 0.25, 0.375, 0.25, 0.375, 0.25, 0.625, 0.25, 0.625, 0.5, 0.375, 0.5, 0.375, 0.5, 0.625, 0.5, 0.625, 0.75, 0.375, 0.75, 0.375, 0.75, 0.625, 0.75, 0.625, 1.0, 0.375, 1.0, 0.125, 0.5, 0.375, 0.5, 0.375, 0.75, 0.125, 0.75, 0.625, 0.25, 0.625, 0.0, 0.625, 0.0, 0.625, 0.25, 0.625, 0.5, 0.875, 0.5, 0.875, 0.75, 0.625, 0.75, 0.625, 1.0, 0.625, 0.75, 0.625, 0.75, 0.625, 1.0, 0.625, 0.5, 0.625, 0.25, 0.625, 0.25, 0.625, 0.5, 0.625, 0.75, 0.625, 0.5, 0.625, 0.5, 0.625, 0.75, 0.375, 0.0, 0.625, 0.0, 0.625, 0.25, 0.375, 0.25, 0.375, 0.25, 0.625, 0.25, 0.625, 0.5, 0.375, 0.5, 0.375, 0.5, 0.625, 0.5, 0.625, 0.75, 0.375, 0.75, 0.375, 0.75, 0.625, 0.75, 0.625, 1.0, 0.375, 1.0, 0.125, 0.5, 0.375, 0.5, 0.375, 0.75, 0.125, 0.75, 0.625, 0.25, 0.625, 0.0, 0.625, 0.0, 0.625, 0.25, 0.625, 0.5, 0.875, 0.5, 0.875, 0.75, 0.625, 0.75, 0.625, 1.0, 0.625, 0.75, 0.625, 0.75, 0.625, 1.0, 0.625, 0.5, 0.625, 0.25, 0.625, 0.25, 0.625, 0.5, 0.625, 0.75, 0.625, 0.5, 0.625, 0.5, 0.625, 0.75, 0.375, 0.0, 0.625, 0.0, 0.625, 0.25, 0.375, 0.25, 0.375, 0.25, 0.625, 0.25, 0.625, 0.5, 0.375, 0.5, 0.375, 0.5, 0.625, 0.5, 0.625, 0.75, 0.375, 0.75, 0.375, 0.75, 0.625, 0.75, 0.625, 1.0, 0.375, 1.0, 0.125, 0.5, 0.375, 0.5, 0.375, 0.75, 0.125, 0.75, 0.625, 0.25, 0.625, 0.0, 0.625, 0.0, 0.625, 0.25, 0.625, 0.5, 0.875, 0.5, 0.875, 0.75, 0.625, 0.75, 0.625, 1.0, 0.625, 0.75, 0.625, 0.75, 0.625, 1.0, 0.625, 0.5, 0.625, 0.25, 0.625, 0.25, 0.625, 0.5, 0.625, 0.75, 0.625, 0.5, 0.625, 0.5, 0.625, 0.75, 0.375, 0.0, 0.625, 0.0, 0.625, 0.25, 0.375, 0.25, 0.375, 0.25, 0.625, 0.25, 0.625, 0.5, 0.375, 0.5, 0.375, 0.5, 0.625, 0.5, 0.625, 0.75, 0.375, 0.75, 0.375, 0.75, 0.625, 0.75, 0.625, 1.0, 0.375, 1.0, 0.125, 0.5, 0.375, 0.5, 0.375, 0.75, 0.125, 0.75, 0.625, 0.5, 0.875, 0.5, 0.875, 0.75, 0.625, 0.75, 0.375, 0.0, 0.625, 0.0, 0.625, 0.25, 0.375, 0.25, 0.875, 0.5, 0.625, 0.5, 0.625, 0.5, 0.875, 0.5, 0.375, 0.5, 0.625, 0.5, 0.625, 0.75, 0.375, 0.75, 0.375, 0.75, 0.625, 0.75, 0.625, 1.0, 0.375, 1.0, 0.125, 0.5, 0.375, 0.5, 0.375, 0.75, 0.125, 0.75, 0.625, 0.5, 0.875, 0.5, 0.875, 0.75, 0.625, 0.75, 0.375, 0.25, 0.625, 0.25, 0.625, 0.5, 0.375, 0.5, 0.375, 0.25, 0.625, 0.25, 0.625, 0.25, 0.375, 0.25, 0.625, 0.5, 0.375, 0.5, 0.375, 0.5, 0.625, 0.5, 0.375, 0.5, 0.125, 0.5, 0.125, 0.5, 0.375, 0.5, 0.375, 0.0, 0.625, 0.0, 0.625, 0.25, 0.375, 0.25, 0.875, 0.5, 0.625, 0.5, 0.625, 0.5, 0.875, 0.5, 0.375, 0.5, 0.625, 0.5, 0.625, 0.75, 0.375, 0.75, 0.375, 0.75, 0.625, 0.75, 0.625, 1.0, 0.375, 1.0, 0.125, 0.5, 0.375, 0.5, 0.375, 0.75, 0.125, 0.75, 0.625, 0.5, 0.875, 0.5, 0.875, 0.75, 0.625, 0.75, 0.375, 0.25, 0.625, 0.25, 0.625, 0.5, 0.375, 0.5, 0.375, 0.25, 0.625, 0.25, 0.625, 0.25, 0.375, 0.25, 0.625, 0.5, 0.375, 0.5, 0.375, 0.5, 0.625, 0.5, 0.375, 0.5, 0.125, 0.5, 0.125, 0.5, 0.375, 0.5, 0.375, 0.0, 0.625, 0.0, 0.625, 0.25, 0.375, 0.25, 0.875, 0.5, 0.625, 0.5, 0.625, 0.5, 0.875, 0.5, 0.375, 0.5, 0.625, 0.5, 0.625, 0.75, 0.375, 0.75, 0.375, 0.75, 0.625, 0.75, 0.625, 1.0, 0.375, 1.0, 0.125, 0.5, 0.375, 0.5, 0.375, 0.75, 0.125, 0.75, 0.625, 0.5, 0.875, 0.5, 0.875, 0.75, 0.625, 0.75, 0.375, 0.25, 0.625, 0.25, 0.625, 0.5, 0.375, 0.5, 0.375, 0.25, 0.625, 0.25, 0.625, 0.25, 0.375, 0.25, 0.625, 0.5, 0.375, 0.5, 0.375, 0.5, 0.625, 0.5, 0.375, 0.5, 0.125, 0.5, 0.125, 0.5, 0.375, 0.5, 0.375, 0.0, 0.625, 0.0, 0.625, 0.25, 0.375, 0.25, 0.875, 0.5, 0.625, 0.5, 0.625, 0.5, 0.875, 0.5, 0.375, 0.5, 0.625, 0.5, 0.625, 0.75, 0.375, 0.75, 0.375, 0.75, 0.625, 0.75, 0.625, 1.0, 0.375, 1.0, 0.125, 0.5, 0.375, 0.5, 0.375, 0.75, 0.125, 0.75, 0.625, 0.5, 0.875, 0.5, 0.875, 0.75, 0.625, 0.75, 0.375, 0.25, 0.625, 0.25, 0.625, 0.5, 0.375, 0.5, 0.375, 0.25, 0.625, 0.25, 0.625, 0.25, 0.375, 0.25, 0.625, 0.5, 0.375, 0.5, 0.375, 0.5, 0.625, 0.5, 0.375, 0.5, 0.125, 0.5, 0.125, 0.5, 0.375, 0.5, 0.375, 0.0, 0.625, 0.0, 0.625, 0.25, 0.375, 0.25, 0.875, 0.5, 0.625, 0.5, 0.625, 0.5, 0.875, 0.5, 0.375, 0.5, 0.625, 0.5, 0.625, 0.75, 0.375, 0.75, 0.375, 0.75, 0.625, 0.75, 0.625, 1.0, 0.375, 1.0, 0.125, 0.5, 0.375, 0.5, 0.375, 0.75, 0.125, 0.75, 0.625, 0.5, 0.875, 0.5, 0.875, 0.75, 0.625, 0.75, 0.375, 0.25, 0.625, 0.25, 0.625, 0.5, 0.375, 0.5, 0.375, 0.25, 0.625, 0.25, 0.625, 0.25, 0.375, 0.25, 0.625, 0.5, 0.375, 0.5, 0.375, 0.5, 0.625, 0.5, 0.375, 0.5, 0.125, 0.5, 0.125, 0.5, 0.375, 0.5, 0.375, 0.0, 0.625, 0.0, 0.625, 0.25, 0.375, 0.25, 0.875, 0.5, 0.625, 0.5, 0.625, 0.5, 0.875, 0.5, 0.375, 0.5, 0.625, 0.5, 0.625, 0.75, 0.375, 0.75, 0.375, 0.75, 0.625, 0.75, 0.625, 1.0, 0.375, 1.0, 0.125, 0.5, 0.375, 0.5, 0.375, 0.75, 0.125, 0.75, 0.625, 0.5, 0.875, 0.5, 0.875, 0.75, 0.625, 0.75, 0.375, 0.25, 0.625, 0.25, 0.625, 0.5, 0.375, 0.5, 0.375, 0.25, 0.625, 0.25, 0.625, 0.25, 0.375, 0.25, 0.625, 0.5, 0.375, 0.5, 0.375, 0.5, 0.625, 0.5, 0.375, 0.5, 0.125, 0.5, 0.125, 0.5, 0.375, 0.5, 0.375, 0.0, 0.625, 0.0, 0.625, 0.25, 0.375, 0.25, 0.375, 0.25, 0.625, 0.25, 0.625, 0.5, 0.375, 0.5, 0.375, 0.5, 0.625, 0.5, 0.625, 0.75, 0.375, 0.75, 0.375, 0.75, 0.625, 0.75, 0.625, 1.0, 0.375, 1.0, 0.125, 0.5, 0.375, 0.5, 0.375, 0.75, 0.125, 0.75, 0.625, 0.5, 0.875, 0.5, 0.875, 0.75, 0.625, 0.75, 0.375, 0.0, 0.625, 0.0, 0.625, 0.25, 0.375, 0.25, 0.375, 0.375, 0.625, 0.375, 0.625, 0.5, 0.375, 0.5, 0.375, 0.5, 0.625, 0.5, 0.625, 0.75, 0.375, 0.75, 0.375, 0.875, 0.625, 0.875, 0.625, 1.0, 0.375, 1.0, 0.25, 0.5, 0.375, 0.5, 0.375, 0.75, 0.25, 0.75, 0.75, 0.5, 0.875, 0.5, 0.875, 0.75, 0.75, 0.75, 0.625, 0.5, 0.75, 0.5, 0.75, 0.75, 0.625, 0.75, 0.125, 0.5, 0.25, 0.5, 0.25, 0.75, 0.125, 0.75, 0.375, 0.75, 0.625, 0.75, 0.625, 0.875, 0.375, 0.875, 0.375, 0.25, 0.625, 0.25, 0.625, 0.375, 0.375, 0.375, 0.5, 0.0, 0.625, 0.0, 0.625, 0.25, 0.5, 0.25, 0.5, 0.25, 0.625, 0.25, 0.625, 0.5, 0.5, 0.5, 0.5, 0.5, 0.625, 0.5, 0.625, 0.75, 0.5, 0.75, 0.5, 0.75, 0.625, 0.75, 0.625, 1.0, 0.5, 1.0, 0.125, 0.5, 0.375, 0.5, 0.375, 0.75, 0.125, 0.75, 0.625, 0.5, 0.875, 0.5, 0.875, 0.75, 0.625, 0.75, 0.375, 0.75, 0.5, 0.75, 0.5, 1.0, 0.375, 1.0, 0.375, 0.5, 0.5, 0.5, 0.5, 0.75, 0.375, 0.75, 0.375, 0.25, 0.5, 0.25, 0.5, 0.5, 0.375, 0.5, 0.375, 0.0, 0.5, 0.0, 0.5, 0.25, 0.375, 0.25, 0.375, 0.0, 0.625, 0.0, 0.625, 0.25, 0.375, 0.25, 0.375, 0.45, 0.625, 0.45, 0.625, 0.5, 0.375, 0.5, 0.375, 0.5, 0.625, 0.5, 0.625, 0.75, 0.375, 0.75, 0.375, 0.95, 0.625, 0.95, 0.625, 1.0, 0.375, 1.0, 0.325, 0.5, 0.375, 0.5, 0.375, 0.75, 0.325, 0.75, 0.825, 0.5, 0.875, 0.5, 0.875, 0.75, 0.825, 0.75, 0.625, 0.5, 0.675, 0.5, 0.675, 0.75, 0.625, 0.75, 0.675, 0.5, 0.725, 0.5, 0.725, 0.75, 0.675, 0.75, 0.725, 0.5, 0.775, 0.5, 0.775, 0.75, 0.725, 0.75, 0.775, 0.5, 0.825, 0.5, 0.825, 0.75, 0.775, 0.75, 0.125, 0.5, 0.175, 0.5, 0.175, 0.75, 0.125, 0.75, 0.175, 0.5, 0.225, 0.5, 0.225, 0.75, 0.175, 0.75, 0.225, 0.5, 0.275, 0.5, 0.275, 0.75, 0.225, 0.75, 0.275, 0.5, 0.325, 0.5, 0.325, 0.75, 0.275, 0.75, 0.375, 0.75, 0.625, 0.75, 0.625, 0.8, 0.375, 0.8, 0.375, 0.8, 0.625, 0.8, 0.625, 0.85, 0.375, 0.85, 0.375, 0.85, 0.625, 0.85, 0.625, 0.9, 0.375, 0.9, 0.375, 0.9, 0.625, 0.9, 0.625, 0.95, 0.375, 0.95, 0.375, 0.25, 0.625, 0.25, 0.625, 0.3, 0.375, 0.3, 0.375, 0.3, 0.625, 0.3, 0.625, 0.35, 0.375, 0.35, 0.375, 0.35, 0.625, 0.35, 0.625, 0.4, 0.375, 0.4, 0.375, 0.4, 0.625, 0.4, 0.625, 0.45, 0.375, 0.45, 0.375, 0.0, 0.625, 0.0, 0.625, 0.25, 0.375, 0.25, 0.375, 0.45, 0.625, 0.45, 0.625, 0.5, 0.375, 0.5, 0.375, 0.5, 0.625, 0.5, 0.625, 0.75, 0.375, 0.75, 0.375, 0.95, 0.625, 0.95, 0.625, 1.0, 0.375, 1.0, 0.325, 0.5, 0.375, 0.5, 0.375, 0.75, 0.325, 0.75, 0.825, 0.5, 0.875, 0.5, 0.875, 0.75, 0.825, 0.75, 0.625, 0.5, 0.675, 0.5, 0.675, 0.75, 0.625, 0.75, 0.675, 0.5, 0.725, 0.5, 0.725, 0.75, 0.675, 0.75, 0.725, 0.5, 0.775, 0.5, 0.775, 0.75, 0.725, 0.75, 0.775, 0.5, 0.825, 0.5, 0.825, 0.75, 0.775, 0.75, 0.125, 0.5, 0.175, 0.5, 0.175, 0.75, 0.125, 0.75, 0.175, 0.5, 0.225, 0.5, 0.225, 0.75, 0.175, 0.75, 0.225, 0.5, 0.275, 0.5, 0.275, 0.75, 0.225, 0.75, 0.275, 0.5, 0.325, 0.5, 0.325, 0.75, 0.275, 0.75, 0.375, 0.75, 0.625, 0.75, 0.625, 0.8, 0.375, 0.8, 0.375, 0.8, 0.625, 0.8, 0.625, 0.85, 0.375, 0.85, 0.375, 0.85, 0.625, 0.85, 0.625, 0.9, 0.375, 0.9, 0.375, 0.9, 0.625, 0.9, 0.625, 0.95, 0.375, 0.95, 0.375, 0.25, 0.625, 0.25, 0.625, 0.3, 0.375, 0.3, 0.375, 0.3, 0.625, 0.3, 0.625, 0.35, 0.375, 0.35, 0.375, 0.35, 0.625, 0.35, 0.625, 0.4, 0.375, 0.4, 0.375, 0.4, 0.625, 0.4, 0.625, 0.45, 0.375, 0.45, 0.375, 0.0, 0.625, 0.0, 0.625, 0.25, 0.375, 0.25, 0.375, 0.25, 0.625, 0.25, 0.625, 0.5, 0.375, 0.5, 0.375, 0.5, 0.625, 0.5, 0.625, 0.75, 0.375, 0.75, 0.375, 0.75, 0.625, 0.75, 0.625, 1.0, 0.375, 1.0, 0.125, 0.5, 0.375, 0.5, 0.375, 0.75, 0.125, 0.75, 0.625, 0.5, 0.875, 0.5, 0.875, 0.75, 0.625, 0.75, 0.375, 0.0, 0.625, 0.0, 0.625, 0.25, 0.375, 0.25, 0.375, 0.25, 0.625, 0.25, 0.625, 0.5, 0.375, 0.5, 0.375, 0.5, 0.625, 0.5, 0.625, 0.75, 0.375, 0.75, 0.375, 0.75, 0.625, 0.75, 0.625, 1.0, 0.375, 1.0, 0.125, 0.5, 0.375, 0.5, 0.375, 0.75, 0.125, 0.75, 0.625, 0.5, 0.875, 0.5, 0.875, 0.75, 0.625, 0.75, 0.375, 0.0, 0.625, 0.0, 0.625, 0.25, 0.375, 0.25, 0.375, 0.25, 0.625, 0.25, 0.625, 0.5, 0.375, 0.5, 0.375, 0.5, 0.625, 0.5, 0.625, 0.75, 0.375, 0.75, 0.375, 0.75, 0.625, 0.75, 0.625, 1.0, 0.375, 1.0, 0.125, 0.5, 0.375, 0.5, 0.375, 0.75, 0.125, 0.75, 0.625, 0.5, 0.875, 0.5, 0.875, 0.75, 0.625, 0.75])
me_cube_017.materials.append(mat_material_006)
me_cube_017.materials.append(mat_material_003)
me_cube_017.materials.append(mat_material_001)
me_cube_017.materials.append(mat_material_002)
me_cube_017.materials.append(mat_material_004)
me_cube_017.materials.append(mat_material_005)
me_cube_017.materials.append(mat_material_007)
me_cube_017.update()
me_cube_022 = bpy.data.meshes.new('Cube.022')
me_cube_022.from_pydata([(-0.4, -0.4, -0.4), (-0.4, -0.4, 0.4), (-0.4, 0.4, -0.4), (-0.4, 0.4, 0.4), (0.4, -0.4, -0.4), (0.4, -0.4, 0.4), (0.4, 0.4, -0.4), (0.4, 0.4, 0.4)], [], [(0, 1, 3, 2), (2, 3, 7, 6), (6, 7, 5, 4), (4, 5, 1, 0), (2, 6, 4, 0), (7, 3, 1, 5)])
_uv = me_cube_022.uv_layers.new(name='UVMap')
_uv.uv.foreach_set('vector', [0.375, 0.0, 0.625, 0.0, 0.625, 0.25, 0.375, 0.25, 0.375, 0.25, 0.625, 0.25, 0.625, 0.5, 0.375, 0.5, 0.375, 0.5, 0.625, 0.5, 0.625, 0.75, 0.375, 0.75, 0.375, 0.75, 0.625, 0.75, 0.625, 1.0, 0.375, 1.0, 0.125, 0.5, 0.375, 0.5, 0.375, 0.75, 0.125, 0.75, 0.625, 0.5, 0.875, 0.5, 0.875, 0.75, 0.625, 0.75])
me_cube_022.update()

# ---- objects
ob_cube_001 = bpy.data.objects.new('Cube.001', me_cube_017)
ob_cube_005_noimp = bpy.data.objects.new('Cube.005-noimp', me_cube_022)

# ---- transforms, parenting, visibility, modifiers, constraints
ob_cube_001.location = (-3.725e-09, -5.96e-08, 1.863e-09)
ob_cube_001.rotation_euler = (0.03842, 0.0174, -0.01152)
ob_cube_001.scale = (0.1273, 0.06421, 0.1362)
_m = ob_cube_001.modifiers.new('Subdivision', 'SUBSURF')
_m.levels = 2
ob_cube_005_noimp.location = (0.001952, 1.39, 0.9394)

# ---- collection membership
col_collection.objects.link(ob_cube_001)
col_collection.objects.link(ob_cube_005_noimp)

# ---- scene / render settings (as saved in the file)
scene.frame_start = 1; scene.frame_end = 250; scene.frame_set(0)
scene.render.engine = 'BLENDER_EEVEE_NEXT'
scene.cycles.sampling_pattern = 'TABULATED_SOBOL'
bpy.context.view_layer.update()

# ---- added for rendering (the .blend has no active camera and no usable light): camera, sun
cam_auto = bpy.data.cameras.new('AutoCamera')
cam_auto.lens = 50.0
cam_auto.sensor_width = 36.0
cam_auto.clip_end = 1000.0
ob_auto_camera = bpy.data.objects.new('AutoCamera', cam_auto)
scene.collection.objects.link(ob_auto_camera)
ob_auto_camera.location = (3.86528, -4.24115, 4.27471)
ob_auto_camera.rotation_euler = (1.09748, -7.21219e-08, 0.694738)
scene.camera = ob_auto_camera
light_auto_sun = bpy.data.lights.new('AutoSun', 'SUN')
light_auto_sun.energy = 3.0
light_auto_sun.angle = 0.0523599
ob_auto_sun = bpy.data.objects.new('AutoSun', light_auto_sun)
scene.collection.objects.link(ob_auto_sun)
ob_auto_sun.rotation_euler = (0.872665, 0.174533, 0.523599)
bpy.context.view_layer.update()
